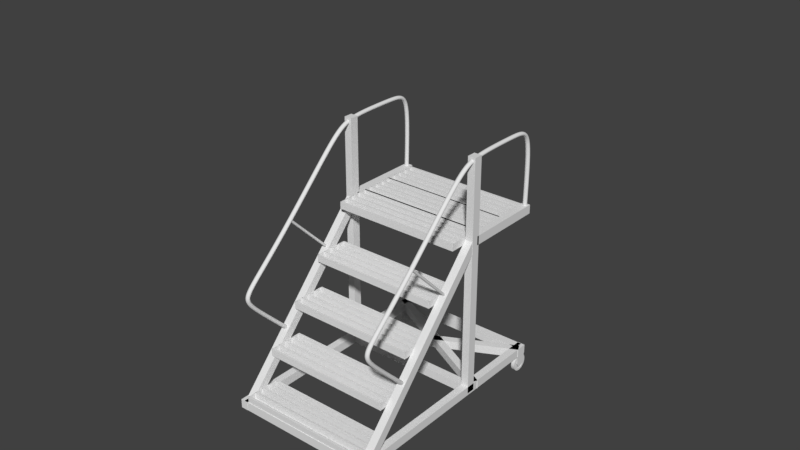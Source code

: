 # Source: Repair_Staircase.blend  (saved by Blender 2.79.0; exported with 4.5.12 LTS)
import bpy
from mathutils import Matrix  # noqa: F401  (used for matrix-valued properties, if any)

bpy.ops.wm.read_factory_settings(use_empty=True)
scene = bpy.context.scene
scene.name = 'Scene'

# ---- collections
col_collection_1 = bpy.data.collections.new('Collection 1'); scene.collection.children.link(col_collection_1)

# ---- materials (node trees are filled in below, after node groups)
mat_material = bpy.data.materials.new('Material')
mat_material.alpha_threshold = 0.0
mat_material.use_transparent_shadow = False
mat_material.roughness = 0.5
mat_material.line_color = (0.0, 0.0, 0.0, 1.0)
mat_material_001 = bpy.data.materials.new('Material.001')
mat_material_001.alpha_threshold = 0.0
mat_material_001.use_transparent_shadow = False
mat_material_001.roughness = 0.5
mat_material_001.line_color = (0.0, 0.0, 0.0, 1.0)
mat_material_002 = bpy.data.materials.new('Material.002')
mat_material_002.alpha_threshold = 0.0
mat_material_002.use_transparent_shadow = False
mat_material_002.roughness = 0.5
mat_material_002.line_color = (0.0, 0.0, 0.0, 1.0)
mat_material_003 = bpy.data.materials.new('Material.003')
mat_material_003.alpha_threshold = 0.0
mat_material_003.use_transparent_shadow = False
mat_material_003.roughness = 0.5
mat_material_003.line_color = (0.0, 0.0, 0.0, 1.0)
mat_material_004 = bpy.data.materials.new('Material.004')
mat_material_004.alpha_threshold = 0.0
mat_material_004.use_transparent_shadow = False
mat_material_004.roughness = 0.5
mat_material_004.line_color = (0.0, 0.0, 0.0, 1.0)
mat_material_005 = bpy.data.materials.new('Material.005')
mat_material_005.alpha_threshold = 0.0
mat_material_005.use_transparent_shadow = False
mat_material_005.roughness = 0.5
mat_material_005.line_color = (0.0, 0.0, 0.0, 1.0)
mat_material_006 = bpy.data.materials.new('Material.006')
mat_material_006.alpha_threshold = 0.0
mat_material_006.use_transparent_shadow = False
mat_material_006.roughness = 0.5
mat_material_006.line_color = (0.0, 0.0, 0.0, 1.0)
mat_material_007 = bpy.data.materials.new('Material.007')
mat_material_007.alpha_threshold = 0.0
mat_material_007.use_transparent_shadow = False
mat_material_007.roughness = 0.5
mat_material_007.line_color = (0.0, 0.0, 0.0, 1.0)
mat_material_011 = bpy.data.materials.new('Material.011')
mat_material_011.alpha_threshold = 0.0
mat_material_011.use_transparent_shadow = False
mat_material_011.roughness = 0.5
mat_material_011.line_color = (0.0, 0.0, 0.0, 1.0)
mat_material_009 = bpy.data.materials.new('Material.009')
mat_material_009.alpha_threshold = 0.0
mat_material_009.use_transparent_shadow = False
mat_material_009.roughness = 0.5
mat_material_009.line_color = (0.0, 0.0, 0.0, 1.0)
mat_material_010 = bpy.data.materials.new('Material.010')
mat_material_010.alpha_threshold = 0.0
mat_material_010.use_transparent_shadow = False
mat_material_010.roughness = 0.5
mat_material_010.line_color = (0.0, 0.0, 0.0, 1.0)
mat_material_012 = bpy.data.materials.new('Material.012')
mat_material_012.alpha_threshold = 0.0
mat_material_012.use_transparent_shadow = False
mat_material_012.roughness = 0.5
mat_material_012.line_color = (0.0, 0.0, 0.0, 1.0)
mat_material_013 = bpy.data.materials.new('Material.013')
mat_material_013.alpha_threshold = 0.0
mat_material_013.use_transparent_shadow = False
mat_material_013.roughness = 0.5
mat_material_013.line_color = (0.0, 0.0, 0.0, 1.0)
mat_material_014 = bpy.data.materials.new('Material.014')
mat_material_014.alpha_threshold = 0.0
mat_material_014.use_transparent_shadow = False
mat_material_014.roughness = 0.5
mat_material_014.line_color = (0.0, 0.0, 0.0, 1.0)
mat_material_015 = bpy.data.materials.new('Material.015')
mat_material_015.alpha_threshold = 0.0
mat_material_015.use_transparent_shadow = False
mat_material_015.roughness = 0.5
mat_material_015.line_color = (0.0, 0.0, 0.0, 1.0)
mat_material_022 = bpy.data.materials.new('Material.022')
mat_material_022.alpha_threshold = 0.0
mat_material_022.use_transparent_shadow = False
mat_material_022.roughness = 0.5
mat_material_022.line_color = (0.0, 0.0, 0.0, 1.0)
mat_material_021 = bpy.data.materials.new('Material.021')
mat_material_021.alpha_threshold = 0.0
mat_material_021.use_transparent_shadow = False
mat_material_021.roughness = 0.5
mat_material_021.line_color = (0.0, 0.0, 0.0, 1.0)
mat_material_020 = bpy.data.materials.new('Material.020')
mat_material_020.alpha_threshold = 0.0
mat_material_020.use_transparent_shadow = False
mat_material_020.roughness = 0.5
mat_material_020.line_color = (0.0, 0.0, 0.0, 1.0)
mat_material_019 = bpy.data.materials.new('Material.019')
mat_material_019.alpha_threshold = 0.0
mat_material_019.use_transparent_shadow = False
mat_material_019.roughness = 0.5
mat_material_019.line_color = (0.0, 0.0, 0.0, 1.0)
mat_material_018 = bpy.data.materials.new('Material.018')
mat_material_018.alpha_threshold = 0.0
mat_material_018.use_transparent_shadow = False
mat_material_018.roughness = 0.5
mat_material_018.line_color = (0.0, 0.0, 0.0, 1.0)
mat_material_017 = bpy.data.materials.new('Material.017')
mat_material_017.alpha_threshold = 0.0
mat_material_017.use_transparent_shadow = False
mat_material_017.roughness = 0.5
mat_material_017.line_color = (0.0, 0.0, 0.0, 1.0)
mat_material_016 = bpy.data.materials.new('Material.016')
mat_material_016.alpha_threshold = 0.0
mat_material_016.use_transparent_shadow = False
mat_material_016.roughness = 0.5
mat_material_016.line_color = (0.0, 0.0, 0.0, 1.0)
mat_material_029 = bpy.data.materials.new('Material.029')
mat_material_029.alpha_threshold = 0.0
mat_material_029.use_transparent_shadow = False
mat_material_029.roughness = 0.5
mat_material_029.line_color = (0.0, 0.0, 0.0, 1.0)
mat_material_028 = bpy.data.materials.new('Material.028')
mat_material_028.alpha_threshold = 0.0
mat_material_028.use_transparent_shadow = False
mat_material_028.roughness = 0.5
mat_material_028.line_color = (0.0, 0.0, 0.0, 1.0)
mat_material_027 = bpy.data.materials.new('Material.027')
mat_material_027.alpha_threshold = 0.0
mat_material_027.use_transparent_shadow = False
mat_material_027.roughness = 0.5
mat_material_027.line_color = (0.0, 0.0, 0.0, 1.0)
mat_material_026 = bpy.data.materials.new('Material.026')
mat_material_026.alpha_threshold = 0.0
mat_material_026.use_transparent_shadow = False
mat_material_026.roughness = 0.5
mat_material_026.line_color = (0.0, 0.0, 0.0, 1.0)
mat_material_025 = bpy.data.materials.new('Material.025')
mat_material_025.alpha_threshold = 0.0
mat_material_025.use_transparent_shadow = False
mat_material_025.roughness = 0.5
mat_material_025.line_color = (0.0, 0.0, 0.0, 1.0)
mat_material_024 = bpy.data.materials.new('Material.024')
mat_material_024.alpha_threshold = 0.0
mat_material_024.use_transparent_shadow = False
mat_material_024.roughness = 0.5
mat_material_024.line_color = (0.0, 0.0, 0.0, 1.0)
mat_material_023 = bpy.data.materials.new('Material.023')
mat_material_023.alpha_threshold = 0.0
mat_material_023.use_transparent_shadow = False
mat_material_023.roughness = 0.5
mat_material_023.line_color = (0.0, 0.0, 0.0, 1.0)
mat_material_036 = bpy.data.materials.new('Material.036')
mat_material_036.alpha_threshold = 0.0
mat_material_036.use_transparent_shadow = False
mat_material_036.roughness = 0.5
mat_material_036.line_color = (0.0, 0.0, 0.0, 1.0)
mat_material_035 = bpy.data.materials.new('Material.035')
mat_material_035.alpha_threshold = 0.0
mat_material_035.use_transparent_shadow = False
mat_material_035.roughness = 0.5
mat_material_035.line_color = (0.0, 0.0, 0.0, 1.0)
mat_material_034 = bpy.data.materials.new('Material.034')
mat_material_034.alpha_threshold = 0.0
mat_material_034.use_transparent_shadow = False
mat_material_034.roughness = 0.5
mat_material_034.line_color = (0.0, 0.0, 0.0, 1.0)
mat_material_033 = bpy.data.materials.new('Material.033')
mat_material_033.alpha_threshold = 0.0
mat_material_033.use_transparent_shadow = False
mat_material_033.roughness = 0.5
mat_material_033.line_color = (0.0, 0.0, 0.0, 1.0)
mat_material_032 = bpy.data.materials.new('Material.032')
mat_material_032.alpha_threshold = 0.0
mat_material_032.use_transparent_shadow = False
mat_material_032.roughness = 0.5
mat_material_032.line_color = (0.0, 0.0, 0.0, 1.0)
mat_material_031 = bpy.data.materials.new('Material.031')
mat_material_031.alpha_threshold = 0.0
mat_material_031.use_transparent_shadow = False
mat_material_031.roughness = 0.5
mat_material_031.line_color = (0.0, 0.0, 0.0, 1.0)
mat_material_030 = bpy.data.materials.new('Material.030')
mat_material_030.alpha_threshold = 0.0
mat_material_030.use_transparent_shadow = False
mat_material_030.roughness = 0.5
mat_material_030.line_color = (0.0, 0.0, 0.0, 1.0)
mat_material_038 = bpy.data.materials.new('Material.038')
mat_material_038.alpha_threshold = 0.0
mat_material_038.use_transparent_shadow = False
mat_material_038.roughness = 0.5
mat_material_038.line_color = (0.0, 0.0, 0.0, 1.0)
mat_material_039 = bpy.data.materials.new('Material.039')
mat_material_039.alpha_threshold = 0.0
mat_material_039.use_transparent_shadow = False
mat_material_039.roughness = 0.5
mat_material_039.line_color = (0.0, 0.0, 0.0, 1.0)
mat_material_040 = bpy.data.materials.new('Material.040')
mat_material_040.alpha_threshold = 0.0
mat_material_040.use_transparent_shadow = False
mat_material_040.roughness = 0.5
mat_material_040.line_color = (0.0, 0.0, 0.0, 1.0)
mat_material_042 = bpy.data.materials.new('Material.042')
mat_material_042.alpha_threshold = 0.0
mat_material_042.use_transparent_shadow = False
mat_material_042.roughness = 0.5
mat_material_042.line_color = (0.0, 0.0, 0.0, 1.0)
mat_material_041 = bpy.data.materials.new('Material.041')
mat_material_041.alpha_threshold = 0.0
mat_material_041.use_transparent_shadow = False
mat_material_041.roughness = 0.5
mat_material_041.line_color = (0.0, 0.0, 0.0, 1.0)

# ---- material node trees

# ---- world
world_world = bpy.data.worlds.new('World'); scene.world = world_world
world_world.color = (0.05088, 0.05088, 0.05088)
world_world.use_sun_shadow = False
world_world.sun_shadow_jitter_overblur = 0.0
world_world.cycles.sampling_method = 'MANUAL'

# ---- meshes
me_cylinder = bpy.data.meshes.new('Cylinder')
me_cylinder.from_pydata([(-1.648e-08, 0.1798, -0.04487), (-2.335e-08, 0.1618, 0.04487), (0.03507, 0.1763, -0.04487), (0.03156, 0.1587, 0.04487), (0.06879, 0.1661, -0.04487), (0.06191, 0.1495, 0.04487), (0.09986, 0.1495, -0.04487), (0.08987, 0.1345, 0.04487), (0.1271, 0.1271, -0.04487), (0.1144, 0.1144, 0.04487), (0.1495, 0.09986, -0.04487), (0.1345, 0.08987, 0.04487), (0.1661, 0.06879, -0.04487), (0.1495, 0.06191, 0.04487), (0.1763, 0.03507, -0.04487), (0.1587, 0.03156, 0.04487), (0.1798, 1.02e-08, -0.04487), (0.1618, 7.445e-09, 0.04487), (0.1763, -0.03507, -0.04487), (0.1587, -0.03156, 0.04487), (0.1661, -0.06879, -0.04487), (0.1495, -0.06191, 0.04487), (0.1495, -0.09986, -0.04487), (0.1345, -0.08987, 0.04487), (0.1271, -0.1271, -0.04487), (0.1144, -0.1144, 0.04487), (0.09986, -0.1495, -0.04487), (0.08987, -0.1345, 0.04487), (0.06879, -0.1661, -0.04487), (0.06191, -0.1495, 0.04487), (0.03507, -0.1763, -0.04487), (0.03156, -0.1587, 0.04487), (-5.939e-08, -0.1798, -0.04487), (-5.387e-08, -0.1618, 0.04487), (-0.03507, -0.1763, -0.04487), (-0.03156, -0.1587, 0.04487), (-0.06879, -0.1661, -0.04487), (-0.06191, -0.1495, 0.04487), (-0.09986, -0.1495, -0.04487), (-0.08987, -0.1345, 0.04487), (-0.1271, -0.1271, -0.04487), (-0.1144, -0.1144, 0.04487), (-0.1495, -0.09986, -0.04487), (-0.1345, -0.08987, 0.04487), (-0.1661, -0.06879, -0.04487), (-0.1495, -0.06191, 0.04487), (-0.1763, -0.03507, -0.04487), (-0.1587, -0.03156, 0.04487), (-0.1798, 1.758e-07, -0.04487), (-0.1618, 1.594e-07, 0.04487), (-0.1763, 0.03507, -0.04487), (-0.1587, 0.03156, 0.04487), (-0.1661, 0.06879, -0.04487), (-0.1495, 0.06191, 0.04487), (-0.1495, 0.09987, -0.04487), (-0.1345, 0.08987, 0.04487), (-0.1271, 0.1271, -0.04487), (-0.1144, 0.1144, 0.04487), (-0.09986, 0.1495, -0.04487), (-0.08987, 0.1345, 0.04487), (-0.06879, 0.1661, -0.04487), (-0.06191, 0.1495, 0.04487), (-0.03507, 0.1763, -0.04487), (-0.03156, 0.1587, 0.04487), (0.0, 0.2229, -0.04487), (0.04349, 0.2186, -0.04487), (0.08531, 0.206, -0.04487), (0.1238, 0.1854, -0.04487), (0.1576, 0.1576, -0.04487), (0.1854, 0.1238, -0.04487), (0.206, 0.08531, -0.04487), (0.2186, 0.04349, -0.04487), (0.2229, 1.683e-08, -0.04487), (0.2186, -0.04349, -0.04487), (0.206, -0.08531, -0.04487), (0.1854, -0.1238, -0.04487), (0.1576, -0.1576, -0.04487), (0.1238, -0.1854, -0.04487), (0.08531, -0.206, -0.04487), (0.04349, -0.2186, -0.04487), (-7.264e-08, -0.2229, -0.04487), (-0.04349, -0.2186, -0.04487), (-0.08531, -0.206, -0.04487), (-0.1238, -0.1854, -0.04487), (-0.1576, -0.1576, -0.04487), (-0.1854, -0.1238, -0.04487), (-0.206, -0.08531, -0.04487), (-0.2186, -0.04349, -0.04487), (-0.2229, 2.153e-07, -0.04487), (-0.2186, 0.04349, -0.04487), (-0.206, 0.08531, -0.04487), (-0.1854, 0.1238, -0.04487), (-0.1576, 0.1576, -0.04487), (-0.1238, 0.1854, -0.04487), (-0.08531, 0.206, -0.04487), (-0.04349, 0.2186, -0.04487), (-1.663e-08, 0.1798, -0.03487), (0.03507, 0.1763, -0.03487), (0.06879, 0.1661, -0.03487), (0.09986, 0.1495, -0.03487), (0.1271, 0.1271, -0.03487), (0.1495, 0.09986, -0.03487), (0.1661, 0.06879, -0.03487), (0.1763, 0.03507, -0.03487), (0.1798, 1.02e-08, -0.03487), (0.1763, -0.03507, -0.03487), (0.1661, -0.06879, -0.03487), (0.1495, -0.09986, -0.03487), (0.1271, -0.1271, -0.03487), (0.09986, -0.1495, -0.03487), (0.06879, -0.1661, -0.03487), (0.03507, -0.1763, -0.03487), (-5.953e-08, -0.1798, -0.03487), (-0.03507, -0.1763, -0.03487), (-0.06879, -0.1661, -0.03487), (-0.09986, -0.1495, -0.03487), (-0.1271, -0.1271, -0.03487), (-0.1495, -0.09986, -0.03487), (-0.1661, -0.06879, -0.03487), (-0.1763, -0.03507, -0.03487), (-0.1798, 1.758e-07, -0.03487), (-0.1763, 0.03507, -0.03487), (-0.1661, 0.06879, -0.03487), (-0.1495, 0.09987, -0.03487), (-0.1271, 0.1271, -0.03487), (-0.09986, 0.1495, -0.03487), (-0.06879, 0.1661, -0.03487), (-0.03507, 0.1763, -0.03487), (0.04349, 0.2186, 0.04487), (0.0, 0.2229, 0.04487), (0.08531, 0.206, 0.04487), (0.1238, 0.1854, 0.04487), (0.1576, 0.1576, 0.04487), (0.1854, 0.1238, 0.04487), (0.206, 0.08531, 0.04487), (0.2186, 0.04349, 0.04487), (0.2229, 1.683e-08, 0.04487), (0.2186, -0.04349, 0.04487), (0.206, -0.08531, 0.04487), (0.1854, -0.1238, 0.04487), (0.1576, -0.1576, 0.04487), (0.1238, -0.1854, 0.04487), (0.08531, -0.206, 0.04487), (0.04349, -0.2186, 0.04487), (-7.264e-08, -0.2229, 0.04487), (-0.04349, -0.2186, 0.04487), (-0.08531, -0.206, 0.04487), (-0.1238, -0.1854, 0.04487), (-0.1576, -0.1576, 0.04487), (-0.1854, -0.1238, 0.04487), (-0.206, -0.08531, 0.04487), (-0.2186, -0.04349, 0.04487), (-0.2229, 2.153e-07, 0.04487), (-0.2186, 0.04349, 0.04487), (-0.206, 0.08531, 0.04487), (-0.1854, 0.1238, 0.04487), (-0.1576, 0.1576, 0.04487), (-0.1238, 0.1854, 0.04487), (-0.08531, 0.206, 0.04487), (-0.04349, 0.2186, 0.04487), (0.03156, 0.1587, 0.03487), (-2.349e-08, 0.1618, 0.03487), (0.06191, 0.1495, 0.03487), (0.08987, 0.1345, 0.03487), (0.1144, 0.1144, 0.03487), (0.1345, 0.08987, 0.03487), (0.1495, 0.06191, 0.03487), (0.1587, 0.03156, 0.03487), (0.1618, 7.445e-09, 0.03487), (0.1587, -0.03156, 0.03487), (0.1495, -0.06191, 0.03487), (0.1345, -0.08987, 0.03487), (0.1144, -0.1144, 0.03487), (0.08987, -0.1345, 0.03487), (0.06191, -0.1495, 0.03487), (0.03156, -0.1587, 0.03487), (-5.401e-08, -0.1618, 0.03487), (-0.03156, -0.1587, 0.03487), (-0.06191, -0.1495, 0.03487), (-0.08987, -0.1345, 0.03487), (-0.1144, -0.1144, 0.03487), (-0.1345, -0.08987, 0.03487), (-0.1495, -0.06191, 0.03487), (-0.1587, -0.03156, 0.03487), (-0.1618, 1.594e-07, 0.03487), (-0.1587, 0.03156, 0.03487), (-0.1495, 0.06191, 0.03487), (-0.1345, 0.08987, 0.03487), (-0.1144, 0.1144, 0.03487), (-0.08987, 0.1345, 0.03487), (-0.06191, 0.1495, 0.03487), (-0.03156, 0.1587, 0.03487)], [], [(64, 129, 128, 65), (65, 128, 130, 66), (66, 130, 131, 67), (67, 131, 132, 68), (68, 132, 133, 69), (69, 133, 134, 70), (70, 134, 135, 71), (71, 135, 136, 72), (72, 136, 137, 73), (73, 137, 138, 74), (74, 138, 139, 75), (75, 139, 140, 76), (76, 140, 141, 77), (77, 141, 142, 78), (78, 142, 143, 79), (79, 143, 144, 80), (80, 144, 145, 81), (81, 145, 146, 82), (82, 146, 147, 83), (83, 147, 148, 84), (84, 148, 149, 85), (85, 149, 150, 86), (86, 150, 151, 87), (87, 151, 152, 88), (88, 152, 153, 89), (89, 153, 154, 90), (90, 154, 155, 91), (91, 155, 156, 92), (92, 156, 157, 93), (93, 157, 158, 94), (23, 21, 170, 171), (94, 158, 159, 95), (95, 159, 129, 64), (8, 10, 101, 100), (2, 0, 64, 65), (4, 2, 65, 66), (6, 4, 66, 67), (8, 6, 67, 68), (10, 8, 68, 69), (12, 10, 69, 70), (14, 12, 70, 71), (16, 14, 71, 72), (18, 16, 72, 73), (20, 18, 73, 74), (22, 20, 74, 75), (24, 22, 75, 76), (26, 24, 76, 77), (28, 26, 77, 78), (30, 28, 78, 79), (32, 30, 79, 80), (34, 32, 80, 81), (36, 34, 81, 82), (38, 36, 82, 83), (40, 38, 83, 84), (42, 40, 84, 85), (44, 42, 85, 86), (46, 44, 86, 87), (48, 46, 87, 88), (50, 48, 88, 89), (52, 50, 89, 90), (54, 52, 90, 91), (56, 54, 91, 92), (58, 56, 92, 93), (60, 58, 93, 94), (62, 60, 94, 95), (0, 62, 95, 64), (96, 97, 98, 99, 100, 101, 102, 103, 104, 105, 106, 107, 108, 109, 110, 111, 112, 113, 114, 115, 116, 117, 118, 119, 120, 121, 122, 123, 124, 125, 126, 127), (62, 0, 96, 127), (36, 38, 115, 114), (10, 12, 102, 101), (38, 40, 116, 115), (12, 14, 103, 102), (40, 42, 117, 116), (14, 16, 104, 103), (42, 44, 118, 117), (16, 18, 105, 104), (44, 46, 119, 118), (18, 20, 106, 105), (46, 48, 120, 119), (20, 22, 107, 106), (48, 50, 121, 120), (22, 24, 108, 107), (50, 52, 122, 121), (24, 26, 109, 108), (52, 54, 123, 122), (26, 28, 110, 109), (0, 2, 97, 96), (54, 56, 124, 123), (28, 30, 111, 110), (2, 4, 98, 97), (56, 58, 125, 124), (30, 32, 112, 111), (4, 6, 99, 98), (58, 60, 126, 125), (32, 34, 113, 112), (6, 8, 100, 99), (60, 62, 127, 126), (34, 36, 114, 113), (1, 3, 128, 129), (3, 5, 130, 128), (5, 7, 131, 130), (7, 9, 132, 131), (9, 11, 133, 132), (11, 13, 134, 133), (13, 15, 135, 134), (15, 17, 136, 135), (17, 19, 137, 136), (19, 21, 138, 137), (21, 23, 139, 138), (23, 25, 140, 139), (25, 27, 141, 140), (27, 29, 142, 141), (29, 31, 143, 142), (31, 33, 144, 143), (33, 35, 145, 144), (35, 37, 146, 145), (37, 39, 147, 146), (39, 41, 148, 147), (41, 43, 149, 148), (43, 45, 150, 149), (45, 47, 151, 150), (47, 49, 152, 151), (49, 51, 153, 152), (51, 53, 154, 153), (53, 55, 155, 154), (55, 57, 156, 155), (57, 59, 157, 156), (59, 61, 158, 157), (61, 63, 159, 158), (63, 1, 129, 159), (160, 161, 191, 190, 189, 188, 187, 186, 185, 184, 183, 182, 181, 180, 179, 178, 177, 176, 175, 174, 173, 172, 171, 170, 169, 168, 167, 166, 165, 164, 163, 162), (51, 49, 184, 185), (25, 23, 171, 172), (53, 51, 185, 186), (27, 25, 172, 173), (55, 53, 186, 187), (29, 27, 173, 174), (3, 1, 161, 160), (57, 55, 187, 188), (31, 29, 174, 175), (5, 3, 160, 162), (59, 57, 188, 189), (33, 31, 175, 176), (7, 5, 162, 163), (61, 59, 189, 190), (35, 33, 176, 177), (9, 7, 163, 164), (63, 61, 190, 191), (37, 35, 177, 178), (11, 9, 164, 165), (1, 63, 191, 161), (39, 37, 178, 179), (13, 11, 165, 166), (41, 39, 179, 180), (15, 13, 166, 167), (43, 41, 180, 181), (17, 15, 167, 168), (45, 43, 181, 182), (19, 17, 168, 169), (47, 45, 182, 183), (21, 19, 169, 170), (49, 47, 183, 184)])
me_cylinder.use_remesh_preserve_volume = False
me_cylinder.use_remesh_preserve_attributes = False
me_cylinder.use_mirror_vertex_groups = False
me_cylinder.update()
me_cube_008 = bpy.data.meshes.new('Cube.008')
me_cube_008.from_pydata([(-0.07701, -0.1355, 0.1067), (-0.07701, -0.1355, 0.1355), (-0.07701, 0.1355, 0.1067), (-0.07701, 0.1355, 0.1355), (0.07701, -0.1355, 0.1067), (0.07701, -0.1355, 0.1355), (0.07701, 0.1355, 0.1067), (0.07701, 0.1355, 0.1355)], [], [(0, 1, 3, 2), (2, 3, 7, 6), (6, 7, 5, 4), (4, 5, 1, 0), (2, 6, 4, 0), (7, 3, 1, 5)])
me_cube_008.use_remesh_preserve_volume = False
me_cube_008.use_remesh_preserve_attributes = False
me_cube_008.use_mirror_vertex_groups = False
me_cube_008.update()
me_cube = bpy.data.meshes.new('Cube')
me_cube.from_pydata([(0.1104, 1.746, -0.1104), (0.1104, -1.746, -0.1104), (-0.1104, -1.746, -0.1104), (-0.1104, 1.746, -0.1104), (0.1104, 1.746, 0.1104), (0.1104, -1.746, 0.1104), (-0.1104, -1.746, 0.1104), (-0.1104, 1.746, 0.1104)], [], [(0, 1, 2, 3), (4, 7, 6, 5), (0, 4, 5, 1), (1, 5, 6, 2), (2, 6, 7, 3), (4, 0, 3, 7)])
me_cube.materials.append(mat_material)
me_cube.use_remesh_preserve_volume = False
me_cube.use_remesh_preserve_attributes = False
me_cube.use_mirror_vertex_groups = False
me_cube.update()
me_cube_001 = bpy.data.meshes.new('Cube.001')
me_cube_001.from_pydata([(0.09637, 3.0, -0.1104), (0.09637, -3.0, -0.1104), (-0.09637, -3.0, -0.1104), (-0.09637, 3.0, -0.1104), (0.09637, 3.0, 0.1104), (0.09637, -3.0, 0.1104), (-0.09637, -3.0, 0.1104), (-0.09637, 3.0, 0.1104)], [], [(0, 1, 2, 3), (4, 7, 6, 5), (0, 4, 5, 1), (1, 5, 6, 2), (2, 6, 7, 3), (4, 0, 3, 7)])
me_cube_001.materials.append(mat_material_001)
me_cube_001.use_remesh_preserve_volume = False
me_cube_001.use_remesh_preserve_attributes = False
me_cube_001.use_mirror_vertex_groups = False
me_cube_001.update()
me_cube_002 = bpy.data.meshes.new('Cube.002')
me_cube_002.from_pydata([(0.09637, 3.0, -0.1104), (0.09637, -3.0, -0.1104), (-0.09637, -3.0, -0.1104), (-0.09637, 3.0, -0.1104), (0.09637, 3.0, 0.1104), (0.09637, -3.0, 0.1104), (-0.09637, -3.0, 0.1104), (-0.09637, 3.0, 0.1104)], [], [(0, 1, 2, 3), (4, 7, 6, 5), (0, 4, 5, 1), (1, 5, 6, 2), (2, 6, 7, 3), (4, 0, 3, 7)])
me_cube_002.materials.append(mat_material_002)
me_cube_002.use_remesh_preserve_volume = False
me_cube_002.use_remesh_preserve_attributes = False
me_cube_002.use_mirror_vertex_groups = False
me_cube_002.update()
me_cube_003 = bpy.data.meshes.new('Cube.003')
me_cube_003.from_pydata([(0.1104, 1.746, -0.1104), (0.1104, -1.746, -0.1104), (-0.1104, -1.746, -0.1104), (-0.1104, 1.746, -0.1104), (0.1104, 1.746, 0.1104), (0.1104, -1.746, 0.1104), (-0.1104, -1.746, 0.1104), (-0.1104, 1.746, 0.1104)], [], [(0, 1, 2, 3), (4, 7, 6, 5), (0, 4, 5, 1), (1, 5, 6, 2), (2, 6, 7, 3), (4, 0, 3, 7)])
me_cube_003.materials.append(mat_material_003)
me_cube_003.use_remesh_preserve_volume = False
me_cube_003.use_remesh_preserve_attributes = False
me_cube_003.use_mirror_vertex_groups = False
me_cube_003.update()
me_cube_004 = bpy.data.meshes.new('Cube.004')
me_cube_004.from_pydata([(0.09637, 3.956, -0.1104), (0.09637, -2.0, -0.1104), (-0.09637, -2.0, -0.1104), (-0.09637, 3.956, -0.1104), (0.09637, 3.956, 0.1104), (0.09637, -2.0, 0.1104), (-0.09637, -2.0, 0.1104), (-0.09637, 3.956, 0.1104)], [], [(0, 1, 2, 3), (4, 7, 6, 5), (0, 4, 5, 1), (1, 5, 6, 2), (2, 6, 7, 3), (4, 0, 3, 7)])
me_cube_004.materials.append(mat_material_004)
me_cube_004.use_remesh_preserve_volume = False
me_cube_004.use_remesh_preserve_attributes = False
me_cube_004.use_mirror_vertex_groups = False
me_cube_004.update()
me_cube_005 = bpy.data.meshes.new('Cube.005')
me_cube_005.from_pydata([(0.09598, 2.032, -0.1104), (0.09598, -2.032, -0.1104), (-0.09598, -2.032, -0.1104), (-0.09598, 2.032, -0.1104), (0.09598, 2.032, 0.1104), (0.09598, -2.032, 0.1104), (-0.09598, -2.032, 0.1104), (-0.09598, 2.032, 0.1104)], [], [(0, 1, 2, 3), (4, 7, 6, 5), (0, 4, 5, 1), (1, 5, 6, 2), (2, 6, 7, 3), (4, 0, 3, 7)])
me_cube_005.materials.append(mat_material_005)
me_cube_005.use_remesh_preserve_volume = False
me_cube_005.use_remesh_preserve_attributes = False
me_cube_005.use_mirror_vertex_groups = False
me_cube_005.update()
me_cube_006 = bpy.data.meshes.new('Cube.006')
me_cube_006.from_pydata([(0.09598, 2.032, -0.1104), (0.09598, -2.032, -0.1104), (-0.09598, -2.032, -0.1104), (-0.09598, 2.032, -0.1104), (0.09598, 2.032, 0.1104), (0.09598, -2.032, 0.1104), (-0.09598, -2.032, 0.1104), (-0.09598, 2.032, 0.1104)], [], [(0, 1, 2, 3), (4, 7, 6, 5), (0, 4, 5, 1), (1, 5, 6, 2), (2, 6, 7, 3), (4, 0, 3, 7)])
me_cube_006.materials.append(mat_material_006)
me_cube_006.use_remesh_preserve_volume = False
me_cube_006.use_remesh_preserve_attributes = False
me_cube_006.use_mirror_vertex_groups = False
me_cube_006.update()
me_cube_007 = bpy.data.meshes.new('Cube.007')
me_cube_007.from_pydata([(0.1104, 1.746, -0.1104), (0.1104, -1.746, -0.1104), (-0.1104, -1.746, -0.1104), (-0.1104, 1.746, -0.1104), (0.1104, 1.746, 0.1104), (0.1104, -1.746, 0.1104), (-0.1104, -1.746, 0.1104), (-0.1104, 1.746, 0.1104)], [], [(0, 1, 2, 3), (4, 7, 6, 5), (0, 4, 5, 1), (1, 5, 6, 2), (2, 6, 7, 3), (4, 0, 3, 7)])
me_cube_007.materials.append(mat_material_007)
me_cube_007.use_remesh_preserve_volume = False
me_cube_007.use_remesh_preserve_attributes = False
me_cube_007.use_mirror_vertex_groups = False
me_cube_007.update()
me_cube_011 = bpy.data.meshes.new('Cube.011')
me_cube_011.from_pydata([(0.004801, -0.4427, -0.08847), (0.004801, 0.4427, -0.08847), (-0.004801, 0.4427, -0.08847), (-0.004801, -0.4427, -0.08847), (0.004801, -0.4427, 0.08847), (0.004801, 0.4427, 0.08847), (-0.004801, 0.4427, 0.08847), (-0.004801, -0.4427, 0.08847), (0.002482, 0.3989, -0.08847), (3.257, 0.3989, -0.08847), (3.257, 0.4453, -0.08847), (0.002482, 0.4453, -0.08847), (0.002483, 0.3989, 0.08847), (3.257, 0.3989, 0.08847), (3.257, 0.4453, 0.08847), (0.002482, 0.4453, 0.08847), (0.002482, 0.1878, -0.08847), (3.257, 0.1878, -0.08847), (3.257, 0.2343, -0.08847), (0.002482, 0.2343, -0.08847), (0.002483, 0.1878, 0.08847), (3.257, 0.1878, 0.08847), (3.257, 0.2343, 0.08847), (0.002482, 0.2343, 0.08847), (0.002482, -0.2343, -0.08847), (3.257, -0.2343, -0.08847), (3.257, -0.1878, -0.08847), (0.002482, -0.1878, -0.08847), (0.002483, -0.2343, 0.08847), (3.257, -0.2343, 0.08847), (3.257, -0.1878, 0.08847), (0.002482, -0.1878, 0.08847), (0.002482, -0.4453, -0.08847), (3.257, -0.4453, -0.08847), (3.257, -0.3989, -0.08847), (0.002482, -0.3989, -0.08847), (0.002483, -0.4453, 0.08847), (3.257, -0.4453, 0.08847), (3.257, -0.3989, 0.08847), (0.002482, -0.3989, 0.08847), (0.002482, -0.02322, -0.08847), (3.257, -0.02322, -0.08847), (3.257, 0.02321, -0.08847), (0.002482, 0.02322, -0.08847), (0.002483, -0.02322, 0.08847), (3.257, -0.02322, 0.08847), (3.257, 0.02321, 0.08847), (0.002482, 0.02322, 0.08847), (3.259, -0.4427, -0.08847), (3.259, 0.4427, -0.08847), (3.249, 0.4427, -0.08847), (3.249, -0.4427, -0.08847), (3.259, -0.4427, 0.08847), (3.259, 0.4427, 0.08847), (3.249, 0.4427, 0.08847), (3.249, -0.4427, 0.08847)], [], [(0, 3, 2, 1), (4, 5, 6, 7), (0, 1, 5, 4), (1, 2, 6, 5), (2, 3, 7, 6), (4, 7, 3, 0), (8, 11, 10, 9), (12, 13, 14, 15), (8, 9, 13, 12), (9, 10, 14, 13), (10, 11, 15, 14), (12, 15, 11, 8), (16, 19, 18, 17), (20, 21, 22, 23), (16, 17, 21, 20), (17, 18, 22, 21), (18, 19, 23, 22), (20, 23, 19, 16), (24, 27, 26, 25), (28, 29, 30, 31), (24, 25, 29, 28), (25, 26, 30, 29), (26, 27, 31, 30), (28, 31, 27, 24), (32, 35, 34, 33), (36, 37, 38, 39), (32, 33, 37, 36), (33, 34, 38, 37), (34, 35, 39, 38), (36, 39, 35, 32), (40, 43, 42, 41), (44, 45, 46, 47), (40, 41, 45, 44), (41, 42, 46, 45), (42, 43, 47, 46), (44, 47, 43, 40), (48, 51, 50, 49), (52, 53, 54, 55), (48, 49, 53, 52), (49, 50, 54, 53), (50, 51, 55, 54), (52, 55, 51, 48)])
me_cube_011.polygons.foreach_set('material_index', [0, 0, 0, 0, 0, 0, 1, 1, 1, 1, 1, 1, 2, 2, 2, 2, 2, 2, 3, 3, 3, 3, 3, 3, 4, 4, 4, 4, 4, 4, 5, 5, 5, 5, 5, 5, 6, 6, 6, 6, 6, 6])
me_cube_011.materials.append(mat_material_011)
me_cube_011.materials.append(mat_material_009)
me_cube_011.materials.append(mat_material_010)
me_cube_011.materials.append(mat_material_012)
me_cube_011.materials.append(mat_material_013)
me_cube_011.materials.append(mat_material_014)
me_cube_011.materials.append(mat_material_015)
me_cube_011.use_remesh_preserve_volume = False
me_cube_011.use_remesh_preserve_attributes = False
me_cube_011.use_mirror_vertex_groups = False
me_cube_011.update()
me_cube_016 = bpy.data.meshes.new('Cube.016')
me_cube_016.from_pydata([(0.004801, -0.4427, -0.08847), (0.004801, 0.4427, -0.08847), (-0.004801, 0.4427, -0.08847), (-0.004801, -0.4427, -0.08847), (0.004801, -0.4427, 0.08847), (0.004801, 0.4427, 0.08847), (-0.004801, 0.4427, 0.08847), (-0.004801, -0.4427, 0.08847), (0.002482, 0.3989, -0.08847), (3.257, 0.3989, -0.08847), (3.257, 0.4453, -0.08847), (0.002482, 0.4453, -0.08847), (0.002483, 0.3989, 0.08847), (3.257, 0.3989, 0.08847), (3.257, 0.4453, 0.08847), (0.002482, 0.4453, 0.08847), (0.002482, 0.1878, -0.08847), (3.257, 0.1878, -0.08847), (3.257, 0.2343, -0.08847), (0.002482, 0.2343, -0.08847), (0.002483, 0.1878, 0.08847), (3.257, 0.1878, 0.08847), (3.257, 0.2343, 0.08847), (0.002482, 0.2343, 0.08847), (0.002482, -0.2343, -0.08847), (3.257, -0.2343, -0.08847), (3.257, -0.1878, -0.08847), (0.002482, -0.1878, -0.08847), (0.002483, -0.2343, 0.08847), (3.257, -0.2343, 0.08847), (3.257, -0.1878, 0.08847), (0.002482, -0.1878, 0.08847), (0.002482, -0.4453, -0.08847), (3.257, -0.4453, -0.08847), (3.257, -0.3989, -0.08847), (0.002482, -0.3989, -0.08847), (0.002483, -0.4453, 0.08847), (3.257, -0.4453, 0.08847), (3.257, -0.3989, 0.08847), (0.002482, -0.3989, 0.08847), (0.002482, -0.02322, -0.08847), (3.257, -0.02322, -0.08847), (3.257, 0.02321, -0.08847), (0.002482, 0.02322, -0.08847), (0.002483, -0.02322, 0.08847), (3.257, -0.02322, 0.08847), (3.257, 0.02321, 0.08847), (0.002482, 0.02322, 0.08847), (3.259, -0.4427, -0.08847), (3.259, 0.4427, -0.08847), (3.249, 0.4427, -0.08847), (3.249, -0.4427, -0.08847), (3.259, -0.4427, 0.08847), (3.259, 0.4427, 0.08847), (3.249, 0.4427, 0.08847), (3.249, -0.4427, 0.08847)], [], [(0, 3, 2, 1), (4, 5, 6, 7), (0, 1, 5, 4), (1, 2, 6, 5), (2, 3, 7, 6), (4, 7, 3, 0), (8, 11, 10, 9), (12, 13, 14, 15), (8, 9, 13, 12), (9, 10, 14, 13), (10, 11, 15, 14), (12, 15, 11, 8), (16, 19, 18, 17), (20, 21, 22, 23), (16, 17, 21, 20), (17, 18, 22, 21), (18, 19, 23, 22), (20, 23, 19, 16), (24, 27, 26, 25), (28, 29, 30, 31), (24, 25, 29, 28), (25, 26, 30, 29), (26, 27, 31, 30), (28, 31, 27, 24), (32, 35, 34, 33), (36, 37, 38, 39), (32, 33, 37, 36), (33, 34, 38, 37), (34, 35, 39, 38), (36, 39, 35, 32), (40, 43, 42, 41), (44, 45, 46, 47), (40, 41, 45, 44), (41, 42, 46, 45), (42, 43, 47, 46), (44, 47, 43, 40), (48, 51, 50, 49), (52, 53, 54, 55), (48, 49, 53, 52), (49, 50, 54, 53), (50, 51, 55, 54), (52, 55, 51, 48)])
me_cube_016.polygons.foreach_set('material_index', [0, 0, 0, 0, 0, 0, 1, 1, 1, 1, 1, 1, 2, 2, 2, 2, 2, 2, 3, 3, 3, 3, 3, 3, 4, 4, 4, 4, 4, 4, 5, 5, 5, 5, 5, 5, 6, 6, 6, 6, 6, 6])
me_cube_016.materials.append(mat_material_022)
me_cube_016.materials.append(mat_material_021)
me_cube_016.materials.append(mat_material_020)
me_cube_016.materials.append(mat_material_019)
me_cube_016.materials.append(mat_material_018)
me_cube_016.materials.append(mat_material_017)
me_cube_016.materials.append(mat_material_016)
me_cube_016.use_remesh_preserve_volume = False
me_cube_016.use_remesh_preserve_attributes = False
me_cube_016.use_mirror_vertex_groups = False
me_cube_016.update()
me_cube_017 = bpy.data.meshes.new('Cube.017')
me_cube_017.from_pydata([(0.004801, -0.4427, -0.08847), (0.004801, 0.4427, -0.08847), (-0.004801, 0.4427, -0.08847), (-0.004801, -0.4427, -0.08847), (0.004801, -0.4427, 0.08847), (0.004801, 0.4427, 0.08847), (-0.004801, 0.4427, 0.08847), (-0.004801, -0.4427, 0.08847), (0.002482, 0.3989, -0.08847), (3.257, 0.3989, -0.08847), (3.257, 0.4453, -0.08847), (0.002482, 0.4453, -0.08847), (0.002483, 0.3989, 0.08847), (3.257, 0.3989, 0.08847), (3.257, 0.4453, 0.08847), (0.002482, 0.4453, 0.08847), (0.002482, 0.1878, -0.08847), (3.257, 0.1878, -0.08847), (3.257, 0.2343, -0.08847), (0.002482, 0.2343, -0.08847), (0.002483, 0.1878, 0.08847), (3.257, 0.1878, 0.08847), (3.257, 0.2343, 0.08847), (0.002482, 0.2343, 0.08847), (0.002482, -0.2343, -0.08847), (3.257, -0.2343, -0.08847), (3.257, -0.1878, -0.08847), (0.002482, -0.1878, -0.08847), (0.002483, -0.2343, 0.08847), (3.257, -0.2343, 0.08847), (3.257, -0.1878, 0.08847), (0.002482, -0.1878, 0.08847), (0.002482, -0.4453, -0.08847), (3.257, -0.4453, -0.08847), (3.257, -0.3989, -0.08847), (0.002482, -0.3989, -0.08847), (0.002483, -0.4453, 0.08847), (3.257, -0.4453, 0.08847), (3.257, -0.3989, 0.08847), (0.002482, -0.3989, 0.08847), (0.002482, -0.02322, -0.08847), (3.257, -0.02322, -0.08847), (3.257, 0.02321, -0.08847), (0.002482, 0.02322, -0.08847), (0.002483, -0.02322, 0.08847), (3.257, -0.02322, 0.08847), (3.257, 0.02321, 0.08847), (0.002482, 0.02322, 0.08847), (3.259, -0.4427, -0.08847), (3.259, 0.4427, -0.08847), (3.249, 0.4427, -0.08847), (3.249, -0.4427, -0.08847), (3.259, -0.4427, 0.08847), (3.259, 0.4427, 0.08847), (3.249, 0.4427, 0.08847), (3.249, -0.4427, 0.08847)], [], [(0, 3, 2, 1), (4, 5, 6, 7), (0, 1, 5, 4), (1, 2, 6, 5), (2, 3, 7, 6), (4, 7, 3, 0), (8, 11, 10, 9), (12, 13, 14, 15), (8, 9, 13, 12), (9, 10, 14, 13), (10, 11, 15, 14), (12, 15, 11, 8), (16, 19, 18, 17), (20, 21, 22, 23), (16, 17, 21, 20), (17, 18, 22, 21), (18, 19, 23, 22), (20, 23, 19, 16), (24, 27, 26, 25), (28, 29, 30, 31), (24, 25, 29, 28), (25, 26, 30, 29), (26, 27, 31, 30), (28, 31, 27, 24), (32, 35, 34, 33), (36, 37, 38, 39), (32, 33, 37, 36), (33, 34, 38, 37), (34, 35, 39, 38), (36, 39, 35, 32), (40, 43, 42, 41), (44, 45, 46, 47), (40, 41, 45, 44), (41, 42, 46, 45), (42, 43, 47, 46), (44, 47, 43, 40), (48, 51, 50, 49), (52, 53, 54, 55), (48, 49, 53, 52), (49, 50, 54, 53), (50, 51, 55, 54), (52, 55, 51, 48)])
me_cube_017.polygons.foreach_set('material_index', [0, 0, 0, 0, 0, 0, 1, 1, 1, 1, 1, 1, 2, 2, 2, 2, 2, 2, 3, 3, 3, 3, 3, 3, 4, 4, 4, 4, 4, 4, 5, 5, 5, 5, 5, 5, 6, 6, 6, 6, 6, 6])
me_cube_017.materials.append(mat_material_029)
me_cube_017.materials.append(mat_material_028)
me_cube_017.materials.append(mat_material_027)
me_cube_017.materials.append(mat_material_026)
me_cube_017.materials.append(mat_material_025)
me_cube_017.materials.append(mat_material_024)
me_cube_017.materials.append(mat_material_023)
me_cube_017.use_remesh_preserve_volume = False
me_cube_017.use_remesh_preserve_attributes = False
me_cube_017.use_mirror_vertex_groups = False
me_cube_017.update()
me_cube_018 = bpy.data.meshes.new('Cube.018')
me_cube_018.from_pydata([(0.004801, -0.4427, -0.08847), (0.004801, 0.4427, -0.08847), (-0.004801, 0.4427, -0.08847), (-0.004801, -0.4427, -0.08847), (0.004801, -0.4427, 0.08847), (0.004801, 0.4427, 0.08847), (-0.004801, 0.4427, 0.08847), (-0.004801, -0.4427, 0.08847), (0.002482, 0.3989, -0.08847), (3.257, 0.3989, -0.08847), (3.257, 0.4453, -0.08847), (0.002482, 0.4453, -0.08847), (0.002483, 0.3989, 0.08847), (3.257, 0.3989, 0.08847), (3.257, 0.4453, 0.08847), (0.002482, 0.4453, 0.08847), (0.002482, 0.1878, -0.08847), (3.257, 0.1878, -0.08847), (3.257, 0.2343, -0.08847), (0.002482, 0.2343, -0.08847), (0.002483, 0.1878, 0.08847), (3.257, 0.1878, 0.08847), (3.257, 0.2343, 0.08847), (0.002482, 0.2343, 0.08847), (0.002482, -0.2343, -0.08847), (3.257, -0.2343, -0.08847), (3.257, -0.1878, -0.08847), (0.002482, -0.1878, -0.08847), (0.002483, -0.2343, 0.08847), (3.257, -0.2343, 0.08847), (3.257, -0.1878, 0.08847), (0.002482, -0.1878, 0.08847), (0.002482, -0.4453, -0.08847), (3.257, -0.4453, -0.08847), (3.257, -0.3989, -0.08847), (0.002482, -0.3989, -0.08847), (0.002483, -0.4453, 0.08847), (3.257, -0.4453, 0.08847), (3.257, -0.3989, 0.08847), (0.002482, -0.3989, 0.08847), (0.002482, -0.02322, -0.08847), (3.257, -0.02322, -0.08847), (3.257, 0.02321, -0.08847), (0.002482, 0.02322, -0.08847), (0.002483, -0.02322, 0.08847), (3.257, -0.02322, 0.08847), (3.257, 0.02321, 0.08847), (0.002482, 0.02322, 0.08847), (3.259, -0.4427, -0.08847), (3.259, 0.4427, -0.08847), (3.249, 0.4427, -0.08847), (3.249, -0.4427, -0.08847), (3.259, -0.4427, 0.08847), (3.259, 0.4427, 0.08847), (3.249, 0.4427, 0.08847), (3.249, -0.4427, 0.08847)], [], [(0, 3, 2, 1), (4, 5, 6, 7), (0, 1, 5, 4), (1, 2, 6, 5), (2, 3, 7, 6), (4, 7, 3, 0), (8, 11, 10, 9), (12, 13, 14, 15), (8, 9, 13, 12), (9, 10, 14, 13), (10, 11, 15, 14), (12, 15, 11, 8), (16, 19, 18, 17), (20, 21, 22, 23), (16, 17, 21, 20), (17, 18, 22, 21), (18, 19, 23, 22), (20, 23, 19, 16), (24, 27, 26, 25), (28, 29, 30, 31), (24, 25, 29, 28), (25, 26, 30, 29), (26, 27, 31, 30), (28, 31, 27, 24), (32, 35, 34, 33), (36, 37, 38, 39), (32, 33, 37, 36), (33, 34, 38, 37), (34, 35, 39, 38), (36, 39, 35, 32), (40, 43, 42, 41), (44, 45, 46, 47), (40, 41, 45, 44), (41, 42, 46, 45), (42, 43, 47, 46), (44, 47, 43, 40), (48, 51, 50, 49), (52, 53, 54, 55), (48, 49, 53, 52), (49, 50, 54, 53), (50, 51, 55, 54), (52, 55, 51, 48)])
me_cube_018.polygons.foreach_set('material_index', [0, 0, 0, 0, 0, 0, 1, 1, 1, 1, 1, 1, 2, 2, 2, 2, 2, 2, 3, 3, 3, 3, 3, 3, 4, 4, 4, 4, 4, 4, 5, 5, 5, 5, 5, 5, 6, 6, 6, 6, 6, 6])
me_cube_018.materials.append(mat_material_036)
me_cube_018.materials.append(mat_material_035)
me_cube_018.materials.append(mat_material_034)
me_cube_018.materials.append(mat_material_033)
me_cube_018.materials.append(mat_material_032)
me_cube_018.materials.append(mat_material_031)
me_cube_018.materials.append(mat_material_030)
me_cube_018.use_remesh_preserve_volume = False
me_cube_018.use_remesh_preserve_attributes = False
me_cube_018.use_mirror_vertex_groups = False
me_cube_018.update()
me_cube_020 = bpy.data.meshes.new('Cube.020')
me_cube_020.from_pydata([(0.09637, 3.192, -0.1104), (0.09637, -2.0, -0.1104), (-0.09637, -2.0, -0.1104), (-0.09637, 3.192, -0.1104), (0.09637, 3.192, 0.1104), (0.09637, -2.0, 0.1104), (-0.09637, -2.0, 0.1104), (-0.09637, 3.192, 0.1104)], [], [(0, 1, 2, 3), (4, 7, 6, 5), (0, 4, 5, 1), (1, 5, 6, 2), (2, 6, 7, 3), (4, 0, 3, 7)])
me_cube_020.materials.append(mat_material_038)
me_cube_020.use_remesh_preserve_volume = False
me_cube_020.use_remesh_preserve_attributes = False
me_cube_020.use_mirror_vertex_groups = False
me_cube_020.update()
me_cube_021 = bpy.data.meshes.new('Cube.021')
me_cube_021.from_pydata([(0.09637, 3.192, -0.1104), (0.09637, -2.0, -0.1104), (-0.09637, -2.0, -0.1104), (-0.09637, 3.192, -0.1104), (0.09637, 3.192, 0.1104), (0.09637, -2.0, 0.1104), (-0.09637, -2.0, 0.1104), (-0.09637, 3.192, 0.1104)], [], [(0, 1, 2, 3), (4, 7, 6, 5), (0, 4, 5, 1), (1, 5, 6, 2), (2, 6, 7, 3), (4, 0, 3, 7)])
me_cube_021.materials.append(mat_material_039)
me_cube_021.use_remesh_preserve_volume = False
me_cube_021.use_remesh_preserve_attributes = False
me_cube_021.use_mirror_vertex_groups = False
me_cube_021.update()
me_cube_022 = bpy.data.meshes.new('Cube.022')
me_cube_022.from_pydata([(0.09637, 1.015, -0.1104), (0.09637, -1.015, -0.1104), (-0.09637, -1.015, -0.1104), (-0.09637, 1.015, -0.1104), (0.09637, 1.015, 0.1104), (0.09637, -1.015, 0.1104), (-0.09637, -1.015, 0.1104), (-0.09637, 1.015, 0.1104)], [], [(0, 1, 2, 3), (4, 7, 6, 5), (0, 4, 5, 1), (1, 5, 6, 2), (2, 6, 7, 3), (4, 0, 3, 7)])
me_cube_022.materials.append(mat_material_040)
me_cube_022.use_remesh_preserve_volume = False
me_cube_022.use_remesh_preserve_attributes = False
me_cube_022.use_mirror_vertex_groups = False
me_cube_022.update()
me_cube_024 = bpy.data.meshes.new('Cube.024')
me_cube_024.from_pydata([(-0.09637, 3.956, -0.1104), (-0.09637, -2.0, -0.1104), (0.09637, -2.0, -0.1104), (0.09637, 3.956, -0.1104), (-0.09637, 3.956, 0.1104), (-0.09637, -2.0, 0.1104), (0.09637, -2.0, 0.1104), (0.09637, 3.956, 0.1104)], [], [(0, 3, 2, 1), (4, 5, 6, 7), (0, 1, 5, 4), (1, 2, 6, 5), (2, 3, 7, 6), (4, 7, 3, 0)])
me_cube_024.materials.append(mat_material_042)
me_cube_024.use_remesh_preserve_volume = False
me_cube_024.use_remesh_preserve_attributes = False
me_cube_024.use_mirror_vertex_groups = False
me_cube_024.update()
me_cube_023 = bpy.data.meshes.new('Cube.023')
me_cube_023.from_pydata([(-0.09637, 1.015, -0.1104), (-0.09637, -1.015, -0.1104), (0.09637, -1.015, -0.1104), (0.09637, 1.015, -0.1104), (-0.09637, 1.015, 0.1104), (-0.09637, -1.015, 0.1104), (0.09637, -1.015, 0.1104), (0.09637, 1.015, 0.1104)], [], [(0, 3, 2, 1), (4, 5, 6, 7), (0, 1, 5, 4), (1, 2, 6, 5), (2, 3, 7, 6), (4, 7, 3, 0)])
me_cube_023.materials.append(mat_material_041)
me_cube_023.use_remesh_preserve_volume = False
me_cube_023.use_remesh_preserve_attributes = False
me_cube_023.use_mirror_vertex_groups = False
me_cube_023.update()
me_cube_012 = bpy.data.meshes.new('Cube.012')
me_cube_012.from_pydata([(-0.01175, -0.1355, -0.01925), (-0.01175, -0.1355, 0.1786), (-0.01175, 0.1355, -0.01925), (-0.01175, 0.1355, 0.1786), (0.01175, -0.1355, -0.01925), (0.01175, -0.1355, 0.1786), (0.01175, 0.1355, -0.01925), (0.01175, 0.1355, 0.1786), (-0.01175, 0.08041, -0.1037), (-0.01175, -0.08041, -0.1037), (0.01175, 0.08041, -0.1037), (0.01175, -0.08041, -0.1037)], [], [(0, 1, 3, 2), (2, 3, 7, 6), (6, 7, 5, 4), (4, 5, 1, 0), (2, 6, 10, 8), (7, 3, 1, 5), (8, 10, 11, 9), (0, 2, 8, 9), (6, 4, 11, 10), (4, 0, 9, 11)])
me_cube_012.use_remesh_preserve_volume = False
me_cube_012.use_remesh_preserve_attributes = False
me_cube_012.use_mirror_vertex_groups = False
me_cube_012.update()
me_cube_013 = bpy.data.meshes.new('Cube.013')
me_cube_013.from_pydata([(-0.01175, -0.1355, -0.01925), (-0.01175, -0.1355, 0.1786), (-0.01175, 0.1355, -0.01925), (-0.01175, 0.1355, 0.1786), (0.01175, -0.1355, -0.01925), (0.01175, -0.1355, 0.1786), (0.01175, 0.1355, -0.01925), (0.01175, 0.1355, 0.1786), (-0.01175, 0.08041, -0.1037), (-0.01175, -0.08041, -0.1037), (0.01175, 0.08041, -0.1037), (0.01175, -0.08041, -0.1037)], [], [(0, 1, 3, 2), (2, 3, 7, 6), (6, 7, 5, 4), (4, 5, 1, 0), (2, 6, 10, 8), (7, 3, 1, 5), (8, 10, 11, 9), (0, 2, 8, 9), (6, 4, 11, 10), (4, 0, 9, 11)])
me_cube_013.use_remesh_preserve_volume = False
me_cube_013.use_remesh_preserve_attributes = False
me_cube_013.use_mirror_vertex_groups = False
me_cube_013.update()
me_cube_019 = bpy.data.meshes.new('Cube.019')
me_cube_019.from_pydata([(-0.07701, -0.1355, 0.1067), (-0.07701, -0.1355, 0.1355), (-0.07701, 0.1355, 0.1067), (-0.07701, 0.1355, 0.1355), (0.07701, -0.1355, 0.1067), (0.07701, -0.1355, 0.1355), (0.07701, 0.1355, 0.1067), (0.07701, 0.1355, 0.1355)], [], [(0, 1, 3, 2), (2, 3, 7, 6), (6, 7, 5, 4), (4, 5, 1, 0), (2, 6, 4, 0), (7, 3, 1, 5)])
me_cube_019.use_remesh_preserve_volume = False
me_cube_019.use_remesh_preserve_attributes = False
me_cube_019.use_mirror_vertex_groups = False
me_cube_019.update()
me_cube_015 = bpy.data.meshes.new('Cube.015')
me_cube_015.from_pydata([(-0.01175, -0.1355, -0.01925), (-0.01175, -0.1355, 0.1786), (-0.01175, 0.1355, -0.01925), (-0.01175, 0.1355, 0.1786), (0.01175, -0.1355, -0.01925), (0.01175, -0.1355, 0.1786), (0.01175, 0.1355, -0.01925), (0.01175, 0.1355, 0.1786), (-0.01175, 0.08041, -0.1037), (-0.01175, -0.08041, -0.1037), (0.01175, 0.08041, -0.1037), (0.01175, -0.08041, -0.1037)], [], [(0, 1, 3, 2), (2, 3, 7, 6), (6, 7, 5, 4), (4, 5, 1, 0), (2, 6, 10, 8), (7, 3, 1, 5), (8, 10, 11, 9), (0, 2, 8, 9), (6, 4, 11, 10), (4, 0, 9, 11)])
me_cube_015.use_remesh_preserve_volume = False
me_cube_015.use_remesh_preserve_attributes = False
me_cube_015.use_mirror_vertex_groups = False
me_cube_015.update()
me_cube_014 = bpy.data.meshes.new('Cube.014')
me_cube_014.from_pydata([(-0.01175, -0.1355, -0.01925), (-0.01175, -0.1355, 0.1786), (-0.01175, 0.1355, -0.01925), (-0.01175, 0.1355, 0.1786), (0.01175, -0.1355, -0.01925), (0.01175, -0.1355, 0.1786), (0.01175, 0.1355, -0.01925), (0.01175, 0.1355, 0.1786), (-0.01175, 0.08041, -0.1037), (-0.01175, -0.08041, -0.1037), (0.01175, 0.08041, -0.1037), (0.01175, -0.08041, -0.1037)], [], [(0, 1, 3, 2), (2, 3, 7, 6), (6, 7, 5, 4), (4, 5, 1, 0), (2, 6, 10, 8), (7, 3, 1, 5), (8, 10, 11, 9), (0, 2, 8, 9), (6, 4, 11, 10), (4, 0, 9, 11)])
me_cube_014.use_remesh_preserve_volume = False
me_cube_014.use_remesh_preserve_attributes = False
me_cube_014.use_mirror_vertex_groups = False
me_cube_014.update()
me_cylinder_001 = bpy.data.meshes.new('Cylinder.001')
me_cylinder_001.from_pydata([(-1.648e-08, 0.1798, -0.04487), (-2.335e-08, 0.1618, 0.04487), (0.03507, 0.1763, -0.04487), (0.03156, 0.1587, 0.04487), (0.06879, 0.1661, -0.04487), (0.06191, 0.1495, 0.04487), (0.09986, 0.1495, -0.04487), (0.08987, 0.1345, 0.04487), (0.1271, 0.1271, -0.04487), (0.1144, 0.1144, 0.04487), (0.1495, 0.09986, -0.04487), (0.1345, 0.08987, 0.04487), (0.1661, 0.06879, -0.04487), (0.1495, 0.06191, 0.04487), (0.1763, 0.03507, -0.04487), (0.1587, 0.03156, 0.04487), (0.1798, 1.02e-08, -0.04487), (0.1618, 7.445e-09, 0.04487), (0.1763, -0.03507, -0.04487), (0.1587, -0.03156, 0.04487), (0.1661, -0.06879, -0.04487), (0.1495, -0.06191, 0.04487), (0.1495, -0.09986, -0.04487), (0.1345, -0.08987, 0.04487), (0.1271, -0.1271, -0.04487), (0.1144, -0.1144, 0.04487), (0.09986, -0.1495, -0.04487), (0.08987, -0.1345, 0.04487), (0.06879, -0.1661, -0.04487), (0.06191, -0.1495, 0.04487), (0.03507, -0.1763, -0.04487), (0.03156, -0.1587, 0.04487), (-5.939e-08, -0.1798, -0.04487), (-5.387e-08, -0.1618, 0.04487), (-0.03507, -0.1763, -0.04487), (-0.03156, -0.1587, 0.04487), (-0.06879, -0.1661, -0.04487), (-0.06191, -0.1495, 0.04487), (-0.09986, -0.1495, -0.04487), (-0.08987, -0.1345, 0.04487), (-0.1271, -0.1271, -0.04487), (-0.1144, -0.1144, 0.04487), (-0.1495, -0.09986, -0.04487), (-0.1345, -0.08987, 0.04487), (-0.1661, -0.06879, -0.04487), (-0.1495, -0.06191, 0.04487), (-0.1763, -0.03507, -0.04487), (-0.1587, -0.03156, 0.04487), (-0.1798, 1.758e-07, -0.04487), (-0.1618, 1.594e-07, 0.04487), (-0.1763, 0.03507, -0.04487), (-0.1587, 0.03156, 0.04487), (-0.1661, 0.06879, -0.04487), (-0.1495, 0.06191, 0.04487), (-0.1495, 0.09987, -0.04487), (-0.1345, 0.08987, 0.04487), (-0.1271, 0.1271, -0.04487), (-0.1144, 0.1144, 0.04487), (-0.09986, 0.1495, -0.04487), (-0.08987, 0.1345, 0.04487), (-0.06879, 0.1661, -0.04487), (-0.06191, 0.1495, 0.04487), (-0.03507, 0.1763, -0.04487), (-0.03156, 0.1587, 0.04487), (0.0, 0.2229, -0.04487), (0.04349, 0.2186, -0.04487), (0.08531, 0.206, -0.04487), (0.1238, 0.1854, -0.04487), (0.1576, 0.1576, -0.04487), (0.1854, 0.1238, -0.04487), (0.206, 0.08531, -0.04487), (0.2186, 0.04349, -0.04487), (0.2229, 1.683e-08, -0.04487), (0.2186, -0.04349, -0.04487), (0.206, -0.08531, -0.04487), (0.1854, -0.1238, -0.04487), (0.1576, -0.1576, -0.04487), (0.1238, -0.1854, -0.04487), (0.08531, -0.206, -0.04487), (0.04349, -0.2186, -0.04487), (-7.264e-08, -0.2229, -0.04487), (-0.04349, -0.2186, -0.04487), (-0.08531, -0.206, -0.04487), (-0.1238, -0.1854, -0.04487), (-0.1576, -0.1576, -0.04487), (-0.1854, -0.1238, -0.04487), (-0.206, -0.08531, -0.04487), (-0.2186, -0.04349, -0.04487), (-0.2229, 2.153e-07, -0.04487), (-0.2186, 0.04349, -0.04487), (-0.206, 0.08531, -0.04487), (-0.1854, 0.1238, -0.04487), (-0.1576, 0.1576, -0.04487), (-0.1238, 0.1854, -0.04487), (-0.08531, 0.206, -0.04487), (-0.04349, 0.2186, -0.04487), (-1.663e-08, 0.1798, -0.03487), (0.03507, 0.1763, -0.03487), (0.06879, 0.1661, -0.03487), (0.09986, 0.1495, -0.03487), (0.1271, 0.1271, -0.03487), (0.1495, 0.09986, -0.03487), (0.1661, 0.06879, -0.03487), (0.1763, 0.03507, -0.03487), (0.1798, 1.02e-08, -0.03487), (0.1763, -0.03507, -0.03487), (0.1661, -0.06879, -0.03487), (0.1495, -0.09986, -0.03487), (0.1271, -0.1271, -0.03487), (0.09986, -0.1495, -0.03487), (0.06879, -0.1661, -0.03487), (0.03507, -0.1763, -0.03487), (-5.953e-08, -0.1798, -0.03487), (-0.03507, -0.1763, -0.03487), (-0.06879, -0.1661, -0.03487), (-0.09986, -0.1495, -0.03487), (-0.1271, -0.1271, -0.03487), (-0.1495, -0.09986, -0.03487), (-0.1661, -0.06879, -0.03487), (-0.1763, -0.03507, -0.03487), (-0.1798, 1.758e-07, -0.03487), (-0.1763, 0.03507, -0.03487), (-0.1661, 0.06879, -0.03487), (-0.1495, 0.09987, -0.03487), (-0.1271, 0.1271, -0.03487), (-0.09986, 0.1495, -0.03487), (-0.06879, 0.1661, -0.03487), (-0.03507, 0.1763, -0.03487), (0.04349, 0.2186, 0.04487), (0.0, 0.2229, 0.04487), (0.08531, 0.206, 0.04487), (0.1238, 0.1854, 0.04487), (0.1576, 0.1576, 0.04487), (0.1854, 0.1238, 0.04487), (0.206, 0.08531, 0.04487), (0.2186, 0.04349, 0.04487), (0.2229, 1.683e-08, 0.04487), (0.2186, -0.04349, 0.04487), (0.206, -0.08531, 0.04487), (0.1854, -0.1238, 0.04487), (0.1576, -0.1576, 0.04487), (0.1238, -0.1854, 0.04487), (0.08531, -0.206, 0.04487), (0.04349, -0.2186, 0.04487), (-7.264e-08, -0.2229, 0.04487), (-0.04349, -0.2186, 0.04487), (-0.08531, -0.206, 0.04487), (-0.1238, -0.1854, 0.04487), (-0.1576, -0.1576, 0.04487), (-0.1854, -0.1238, 0.04487), (-0.206, -0.08531, 0.04487), (-0.2186, -0.04349, 0.04487), (-0.2229, 2.153e-07, 0.04487), (-0.2186, 0.04349, 0.04487), (-0.206, 0.08531, 0.04487), (-0.1854, 0.1238, 0.04487), (-0.1576, 0.1576, 0.04487), (-0.1238, 0.1854, 0.04487), (-0.08531, 0.206, 0.04487), (-0.04349, 0.2186, 0.04487), (0.03156, 0.1587, 0.03487), (-2.349e-08, 0.1618, 0.03487), (0.06191, 0.1495, 0.03487), (0.08987, 0.1345, 0.03487), (0.1144, 0.1144, 0.03487), (0.1345, 0.08987, 0.03487), (0.1495, 0.06191, 0.03487), (0.1587, 0.03156, 0.03487), (0.1618, 7.445e-09, 0.03487), (0.1587, -0.03156, 0.03487), (0.1495, -0.06191, 0.03487), (0.1345, -0.08987, 0.03487), (0.1144, -0.1144, 0.03487), (0.08987, -0.1345, 0.03487), (0.06191, -0.1495, 0.03487), (0.03156, -0.1587, 0.03487), (-5.401e-08, -0.1618, 0.03487), (-0.03156, -0.1587, 0.03487), (-0.06191, -0.1495, 0.03487), (-0.08987, -0.1345, 0.03487), (-0.1144, -0.1144, 0.03487), (-0.1345, -0.08987, 0.03487), (-0.1495, -0.06191, 0.03487), (-0.1587, -0.03156, 0.03487), (-0.1618, 1.594e-07, 0.03487), (-0.1587, 0.03156, 0.03487), (-0.1495, 0.06191, 0.03487), (-0.1345, 0.08987, 0.03487), (-0.1144, 0.1144, 0.03487), (-0.08987, 0.1345, 0.03487), (-0.06191, 0.1495, 0.03487), (-0.03156, 0.1587, 0.03487)], [], [(64, 129, 128, 65), (65, 128, 130, 66), (66, 130, 131, 67), (67, 131, 132, 68), (68, 132, 133, 69), (69, 133, 134, 70), (70, 134, 135, 71), (71, 135, 136, 72), (72, 136, 137, 73), (73, 137, 138, 74), (74, 138, 139, 75), (75, 139, 140, 76), (76, 140, 141, 77), (77, 141, 142, 78), (78, 142, 143, 79), (79, 143, 144, 80), (80, 144, 145, 81), (81, 145, 146, 82), (82, 146, 147, 83), (83, 147, 148, 84), (84, 148, 149, 85), (85, 149, 150, 86), (86, 150, 151, 87), (87, 151, 152, 88), (88, 152, 153, 89), (89, 153, 154, 90), (90, 154, 155, 91), (91, 155, 156, 92), (92, 156, 157, 93), (93, 157, 158, 94), (23, 21, 170, 171), (94, 158, 159, 95), (95, 159, 129, 64), (8, 10, 101, 100), (2, 0, 64, 65), (4, 2, 65, 66), (6, 4, 66, 67), (8, 6, 67, 68), (10, 8, 68, 69), (12, 10, 69, 70), (14, 12, 70, 71), (16, 14, 71, 72), (18, 16, 72, 73), (20, 18, 73, 74), (22, 20, 74, 75), (24, 22, 75, 76), (26, 24, 76, 77), (28, 26, 77, 78), (30, 28, 78, 79), (32, 30, 79, 80), (34, 32, 80, 81), (36, 34, 81, 82), (38, 36, 82, 83), (40, 38, 83, 84), (42, 40, 84, 85), (44, 42, 85, 86), (46, 44, 86, 87), (48, 46, 87, 88), (50, 48, 88, 89), (52, 50, 89, 90), (54, 52, 90, 91), (56, 54, 91, 92), (58, 56, 92, 93), (60, 58, 93, 94), (62, 60, 94, 95), (0, 62, 95, 64), (96, 97, 98, 99, 100, 101, 102, 103, 104, 105, 106, 107, 108, 109, 110, 111, 112, 113, 114, 115, 116, 117, 118, 119, 120, 121, 122, 123, 124, 125, 126, 127), (62, 0, 96, 127), (36, 38, 115, 114), (10, 12, 102, 101), (38, 40, 116, 115), (12, 14, 103, 102), (40, 42, 117, 116), (14, 16, 104, 103), (42, 44, 118, 117), (16, 18, 105, 104), (44, 46, 119, 118), (18, 20, 106, 105), (46, 48, 120, 119), (20, 22, 107, 106), (48, 50, 121, 120), (22, 24, 108, 107), (50, 52, 122, 121), (24, 26, 109, 108), (52, 54, 123, 122), (26, 28, 110, 109), (0, 2, 97, 96), (54, 56, 124, 123), (28, 30, 111, 110), (2, 4, 98, 97), (56, 58, 125, 124), (30, 32, 112, 111), (4, 6, 99, 98), (58, 60, 126, 125), (32, 34, 113, 112), (6, 8, 100, 99), (60, 62, 127, 126), (34, 36, 114, 113), (1, 3, 128, 129), (3, 5, 130, 128), (5, 7, 131, 130), (7, 9, 132, 131), (9, 11, 133, 132), (11, 13, 134, 133), (13, 15, 135, 134), (15, 17, 136, 135), (17, 19, 137, 136), (19, 21, 138, 137), (21, 23, 139, 138), (23, 25, 140, 139), (25, 27, 141, 140), (27, 29, 142, 141), (29, 31, 143, 142), (31, 33, 144, 143), (33, 35, 145, 144), (35, 37, 146, 145), (37, 39, 147, 146), (39, 41, 148, 147), (41, 43, 149, 148), (43, 45, 150, 149), (45, 47, 151, 150), (47, 49, 152, 151), (49, 51, 153, 152), (51, 53, 154, 153), (53, 55, 155, 154), (55, 57, 156, 155), (57, 59, 157, 156), (59, 61, 158, 157), (61, 63, 159, 158), (63, 1, 129, 159), (160, 161, 191, 190, 189, 188, 187, 186, 185, 184, 183, 182, 181, 180, 179, 178, 177, 176, 175, 174, 173, 172, 171, 170, 169, 168, 167, 166, 165, 164, 163, 162), (51, 49, 184, 185), (25, 23, 171, 172), (53, 51, 185, 186), (27, 25, 172, 173), (55, 53, 186, 187), (29, 27, 173, 174), (3, 1, 161, 160), (57, 55, 187, 188), (31, 29, 174, 175), (5, 3, 160, 162), (59, 57, 188, 189), (33, 31, 175, 176), (7, 5, 162, 163), (61, 59, 189, 190), (35, 33, 176, 177), (9, 7, 163, 164), (63, 61, 190, 191), (37, 35, 177, 178), (11, 9, 164, 165), (1, 63, 191, 161), (39, 37, 178, 179), (13, 11, 165, 166), (41, 39, 179, 180), (15, 13, 166, 167), (43, 41, 180, 181), (17, 15, 167, 168), (45, 43, 181, 182), (19, 17, 168, 169), (47, 45, 182, 183), (21, 19, 169, 170), (49, 47, 183, 184)])
me_cylinder_001.use_remesh_preserve_volume = False
me_cylinder_001.use_remesh_preserve_attributes = False
me_cylinder_001.use_mirror_vertex_groups = False
me_cylinder_001.update()
me_cube_030 = bpy.data.meshes.new('Cube.030')
me_cube_030.from_pydata([(-0.07701, -0.1355, 0.1067), (-0.07701, -0.1355, 0.1355), (-0.07701, 0.1355, 0.1067), (-0.07701, 0.1355, 0.1355), (0.07701, -0.1355, 0.1067), (0.07701, -0.1355, 0.1355), (0.07701, 0.1355, 0.1067), (0.07701, 0.1355, 0.1355)], [], [(0, 1, 3, 2), (2, 3, 7, 6), (6, 7, 5, 4), (4, 5, 1, 0), (2, 6, 4, 0), (7, 3, 1, 5)])
me_cube_030.use_remesh_preserve_volume = False
me_cube_030.use_remesh_preserve_attributes = False
me_cube_030.use_mirror_vertex_groups = False
me_cube_030.update()
me_cube_029 = bpy.data.meshes.new('Cube.029')
me_cube_029.from_pydata([(-0.01175, -0.1355, -0.01925), (-0.01175, -0.1355, 0.1786), (-0.01175, 0.1355, -0.01925), (-0.01175, 0.1355, 0.1786), (0.01175, -0.1355, -0.01925), (0.01175, -0.1355, 0.1786), (0.01175, 0.1355, -0.01925), (0.01175, 0.1355, 0.1786), (-0.01175, 0.08041, -0.1037), (-0.01175, -0.08041, -0.1037), (0.01175, 0.08041, -0.1037), (0.01175, -0.08041, -0.1037)], [], [(0, 1, 3, 2), (2, 3, 7, 6), (6, 7, 5, 4), (4, 5, 1, 0), (2, 6, 10, 8), (7, 3, 1, 5), (8, 10, 11, 9), (0, 2, 8, 9), (6, 4, 11, 10), (4, 0, 9, 11)])
me_cube_029.use_remesh_preserve_volume = False
me_cube_029.use_remesh_preserve_attributes = False
me_cube_029.use_mirror_vertex_groups = False
me_cube_029.update()
me_cube_028 = bpy.data.meshes.new('Cube.028')
me_cube_028.from_pydata([(-0.01175, -0.1355, -0.01925), (-0.01175, -0.1355, 0.1786), (-0.01175, 0.1355, -0.01925), (-0.01175, 0.1355, 0.1786), (0.01175, -0.1355, -0.01925), (0.01175, -0.1355, 0.1786), (0.01175, 0.1355, -0.01925), (0.01175, 0.1355, 0.1786), (-0.01175, 0.08041, -0.1037), (-0.01175, -0.08041, -0.1037), (0.01175, 0.08041, -0.1037), (0.01175, -0.08041, -0.1037)], [], [(0, 1, 3, 2), (2, 3, 7, 6), (6, 7, 5, 4), (4, 5, 1, 0), (2, 6, 10, 8), (7, 3, 1, 5), (8, 10, 11, 9), (0, 2, 8, 9), (6, 4, 11, 10), (4, 0, 9, 11)])
me_cube_028.use_remesh_preserve_volume = False
me_cube_028.use_remesh_preserve_attributes = False
me_cube_028.use_mirror_vertex_groups = False
me_cube_028.update()
me_cube_027 = bpy.data.meshes.new('Cube.027')
me_cube_027.from_pydata([(-0.01175, -0.1355, -0.01925), (-0.01175, -0.1355, 0.1786), (-0.01175, 0.1355, -0.01925), (-0.01175, 0.1355, 0.1786), (0.01175, -0.1355, -0.01925), (0.01175, -0.1355, 0.1786), (0.01175, 0.1355, -0.01925), (0.01175, 0.1355, 0.1786), (-0.01175, 0.08041, -0.1037), (-0.01175, -0.08041, -0.1037), (0.01175, 0.08041, -0.1037), (0.01175, -0.08041, -0.1037)], [], [(0, 1, 3, 2), (2, 3, 7, 6), (6, 7, 5, 4), (4, 5, 1, 0), (2, 6, 10, 8), (7, 3, 1, 5), (8, 10, 11, 9), (0, 2, 8, 9), (6, 4, 11, 10), (4, 0, 9, 11)])
me_cube_027.use_remesh_preserve_volume = False
me_cube_027.use_remesh_preserve_attributes = False
me_cube_027.use_mirror_vertex_groups = False
me_cube_027.update()
me_cube_026 = bpy.data.meshes.new('Cube.026')
me_cube_026.from_pydata([(-0.01175, -0.1355, -0.01925), (-0.01175, -0.1355, 0.1786), (-0.01175, 0.1355, -0.01925), (-0.01175, 0.1355, 0.1786), (0.01175, -0.1355, -0.01925), (0.01175, -0.1355, 0.1786), (0.01175, 0.1355, -0.01925), (0.01175, 0.1355, 0.1786), (-0.01175, 0.08041, -0.1037), (-0.01175, -0.08041, -0.1037), (0.01175, 0.08041, -0.1037), (0.01175, -0.08041, -0.1037)], [], [(0, 1, 3, 2), (2, 3, 7, 6), (6, 7, 5, 4), (4, 5, 1, 0), (2, 6, 10, 8), (7, 3, 1, 5), (8, 10, 11, 9), (0, 2, 8, 9), (6, 4, 11, 10), (4, 0, 9, 11)])
me_cube_026.use_remesh_preserve_volume = False
me_cube_026.use_remesh_preserve_attributes = False
me_cube_026.use_mirror_vertex_groups = False
me_cube_026.update()
me_cube_025 = bpy.data.meshes.new('Cube.025')
me_cube_025.from_pydata([(-0.07701, -0.1355, 0.1067), (-0.07701, -0.1355, 0.1355), (-0.07701, 0.1355, 0.1067), (-0.07701, 0.1355, 0.1355), (0.07701, -0.1355, 0.1067), (0.07701, -0.1355, 0.1355), (0.07701, 0.1355, 0.1067), (0.07701, 0.1355, 0.1355)], [], [(0, 1, 3, 2), (2, 3, 7, 6), (6, 7, 5, 4), (4, 5, 1, 0), (2, 6, 4, 0), (7, 3, 1, 5)])
me_cube_025.use_remesh_preserve_volume = False
me_cube_025.use_remesh_preserve_attributes = False
me_cube_025.use_mirror_vertex_groups = False
me_cube_025.update()
me_cylinder_003 = bpy.data.meshes.new('Cylinder.003')
me_cylinder_003.from_pydata([(-1.648e-08, 0.1798, -0.04487), (-2.335e-08, 0.1618, 0.04487), (0.03507, 0.1763, -0.04487), (0.03156, 0.1587, 0.04487), (0.06879, 0.1661, -0.04487), (0.06191, 0.1495, 0.04487), (0.09986, 0.1495, -0.04487), (0.08987, 0.1345, 0.04487), (0.1271, 0.1271, -0.04487), (0.1144, 0.1144, 0.04487), (0.1495, 0.09986, -0.04487), (0.1345, 0.08987, 0.04487), (0.1661, 0.06879, -0.04487), (0.1495, 0.06191, 0.04487), (0.1763, 0.03507, -0.04487), (0.1587, 0.03156, 0.04487), (0.1798, 1.02e-08, -0.04487), (0.1618, 7.445e-09, 0.04487), (0.1763, -0.03507, -0.04487), (0.1587, -0.03156, 0.04487), (0.1661, -0.06879, -0.04487), (0.1495, -0.06191, 0.04487), (0.1495, -0.09986, -0.04487), (0.1345, -0.08987, 0.04487), (0.1271, -0.1271, -0.04487), (0.1144, -0.1144, 0.04487), (0.09986, -0.1495, -0.04487), (0.08987, -0.1345, 0.04487), (0.06879, -0.1661, -0.04487), (0.06191, -0.1495, 0.04487), (0.03507, -0.1763, -0.04487), (0.03156, -0.1587, 0.04487), (-5.939e-08, -0.1798, -0.04487), (-5.387e-08, -0.1618, 0.04487), (-0.03507, -0.1763, -0.04487), (-0.03156, -0.1587, 0.04487), (-0.06879, -0.1661, -0.04487), (-0.06191, -0.1495, 0.04487), (-0.09986, -0.1495, -0.04487), (-0.08987, -0.1345, 0.04487), (-0.1271, -0.1271, -0.04487), (-0.1144, -0.1144, 0.04487), (-0.1495, -0.09986, -0.04487), (-0.1345, -0.08987, 0.04487), (-0.1661, -0.06879, -0.04487), (-0.1495, -0.06191, 0.04487), (-0.1763, -0.03507, -0.04487), (-0.1587, -0.03156, 0.04487), (-0.1798, 1.758e-07, -0.04487), (-0.1618, 1.594e-07, 0.04487), (-0.1763, 0.03507, -0.04487), (-0.1587, 0.03156, 0.04487), (-0.1661, 0.06879, -0.04487), (-0.1495, 0.06191, 0.04487), (-0.1495, 0.09987, -0.04487), (-0.1345, 0.08987, 0.04487), (-0.1271, 0.1271, -0.04487), (-0.1144, 0.1144, 0.04487), (-0.09986, 0.1495, -0.04487), (-0.08987, 0.1345, 0.04487), (-0.06879, 0.1661, -0.04487), (-0.06191, 0.1495, 0.04487), (-0.03507, 0.1763, -0.04487), (-0.03156, 0.1587, 0.04487), (0.0, 0.2229, -0.04487), (0.04349, 0.2186, -0.04487), (0.08531, 0.206, -0.04487), (0.1238, 0.1854, -0.04487), (0.1576, 0.1576, -0.04487), (0.1854, 0.1238, -0.04487), (0.206, 0.08531, -0.04487), (0.2186, 0.04349, -0.04487), (0.2229, 1.683e-08, -0.04487), (0.2186, -0.04349, -0.04487), (0.206, -0.08531, -0.04487), (0.1854, -0.1238, -0.04487), (0.1576, -0.1576, -0.04487), (0.1238, -0.1854, -0.04487), (0.08531, -0.206, -0.04487), (0.04349, -0.2186, -0.04487), (-7.264e-08, -0.2229, -0.04487), (-0.04349, -0.2186, -0.04487), (-0.08531, -0.206, -0.04487), (-0.1238, -0.1854, -0.04487), (-0.1576, -0.1576, -0.04487), (-0.1854, -0.1238, -0.04487), (-0.206, -0.08531, -0.04487), (-0.2186, -0.04349, -0.04487), (-0.2229, 2.153e-07, -0.04487), (-0.2186, 0.04349, -0.04487), (-0.206, 0.08531, -0.04487), (-0.1854, 0.1238, -0.04487), (-0.1576, 0.1576, -0.04487), (-0.1238, 0.1854, -0.04487), (-0.08531, 0.206, -0.04487), (-0.04349, 0.2186, -0.04487), (-1.663e-08, 0.1798, -0.03487), (0.03507, 0.1763, -0.03487), (0.06879, 0.1661, -0.03487), (0.09986, 0.1495, -0.03487), (0.1271, 0.1271, -0.03487), (0.1495, 0.09986, -0.03487), (0.1661, 0.06879, -0.03487), (0.1763, 0.03507, -0.03487), (0.1798, 1.02e-08, -0.03487), (0.1763, -0.03507, -0.03487), (0.1661, -0.06879, -0.03487), (0.1495, -0.09986, -0.03487), (0.1271, -0.1271, -0.03487), (0.09986, -0.1495, -0.03487), (0.06879, -0.1661, -0.03487), (0.03507, -0.1763, -0.03487), (-5.953e-08, -0.1798, -0.03487), (-0.03507, -0.1763, -0.03487), (-0.06879, -0.1661, -0.03487), (-0.09986, -0.1495, -0.03487), (-0.1271, -0.1271, -0.03487), (-0.1495, -0.09986, -0.03487), (-0.1661, -0.06879, -0.03487), (-0.1763, -0.03507, -0.03487), (-0.1798, 1.758e-07, -0.03487), (-0.1763, 0.03507, -0.03487), (-0.1661, 0.06879, -0.03487), (-0.1495, 0.09987, -0.03487), (-0.1271, 0.1271, -0.03487), (-0.09986, 0.1495, -0.03487), (-0.06879, 0.1661, -0.03487), (-0.03507, 0.1763, -0.03487), (0.04349, 0.2186, 0.04487), (0.0, 0.2229, 0.04487), (0.08531, 0.206, 0.04487), (0.1238, 0.1854, 0.04487), (0.1576, 0.1576, 0.04487), (0.1854, 0.1238, 0.04487), (0.206, 0.08531, 0.04487), (0.2186, 0.04349, 0.04487), (0.2229, 1.683e-08, 0.04487), (0.2186, -0.04349, 0.04487), (0.206, -0.08531, 0.04487), (0.1854, -0.1238, 0.04487), (0.1576, -0.1576, 0.04487), (0.1238, -0.1854, 0.04487), (0.08531, -0.206, 0.04487), (0.04349, -0.2186, 0.04487), (-7.264e-08, -0.2229, 0.04487), (-0.04349, -0.2186, 0.04487), (-0.08531, -0.206, 0.04487), (-0.1238, -0.1854, 0.04487), (-0.1576, -0.1576, 0.04487), (-0.1854, -0.1238, 0.04487), (-0.206, -0.08531, 0.04487), (-0.2186, -0.04349, 0.04487), (-0.2229, 2.153e-07, 0.04487), (-0.2186, 0.04349, 0.04487), (-0.206, 0.08531, 0.04487), (-0.1854, 0.1238, 0.04487), (-0.1576, 0.1576, 0.04487), (-0.1238, 0.1854, 0.04487), (-0.08531, 0.206, 0.04487), (-0.04349, 0.2186, 0.04487), (0.03156, 0.1587, 0.03487), (-2.349e-08, 0.1618, 0.03487), (0.06191, 0.1495, 0.03487), (0.08987, 0.1345, 0.03487), (0.1144, 0.1144, 0.03487), (0.1345, 0.08987, 0.03487), (0.1495, 0.06191, 0.03487), (0.1587, 0.03156, 0.03487), (0.1618, 7.445e-09, 0.03487), (0.1587, -0.03156, 0.03487), (0.1495, -0.06191, 0.03487), (0.1345, -0.08987, 0.03487), (0.1144, -0.1144, 0.03487), (0.08987, -0.1345, 0.03487), (0.06191, -0.1495, 0.03487), (0.03156, -0.1587, 0.03487), (-5.401e-08, -0.1618, 0.03487), (-0.03156, -0.1587, 0.03487), (-0.06191, -0.1495, 0.03487), (-0.08987, -0.1345, 0.03487), (-0.1144, -0.1144, 0.03487), (-0.1345, -0.08987, 0.03487), (-0.1495, -0.06191, 0.03487), (-0.1587, -0.03156, 0.03487), (-0.1618, 1.594e-07, 0.03487), (-0.1587, 0.03156, 0.03487), (-0.1495, 0.06191, 0.03487), (-0.1345, 0.08987, 0.03487), (-0.1144, 0.1144, 0.03487), (-0.08987, 0.1345, 0.03487), (-0.06191, 0.1495, 0.03487), (-0.03156, 0.1587, 0.03487)], [], [(64, 129, 128, 65), (65, 128, 130, 66), (66, 130, 131, 67), (67, 131, 132, 68), (68, 132, 133, 69), (69, 133, 134, 70), (70, 134, 135, 71), (71, 135, 136, 72), (72, 136, 137, 73), (73, 137, 138, 74), (74, 138, 139, 75), (75, 139, 140, 76), (76, 140, 141, 77), (77, 141, 142, 78), (78, 142, 143, 79), (79, 143, 144, 80), (80, 144, 145, 81), (81, 145, 146, 82), (82, 146, 147, 83), (83, 147, 148, 84), (84, 148, 149, 85), (85, 149, 150, 86), (86, 150, 151, 87), (87, 151, 152, 88), (88, 152, 153, 89), (89, 153, 154, 90), (90, 154, 155, 91), (91, 155, 156, 92), (92, 156, 157, 93), (93, 157, 158, 94), (23, 21, 170, 171), (94, 158, 159, 95), (95, 159, 129, 64), (8, 10, 101, 100), (2, 0, 64, 65), (4, 2, 65, 66), (6, 4, 66, 67), (8, 6, 67, 68), (10, 8, 68, 69), (12, 10, 69, 70), (14, 12, 70, 71), (16, 14, 71, 72), (18, 16, 72, 73), (20, 18, 73, 74), (22, 20, 74, 75), (24, 22, 75, 76), (26, 24, 76, 77), (28, 26, 77, 78), (30, 28, 78, 79), (32, 30, 79, 80), (34, 32, 80, 81), (36, 34, 81, 82), (38, 36, 82, 83), (40, 38, 83, 84), (42, 40, 84, 85), (44, 42, 85, 86), (46, 44, 86, 87), (48, 46, 87, 88), (50, 48, 88, 89), (52, 50, 89, 90), (54, 52, 90, 91), (56, 54, 91, 92), (58, 56, 92, 93), (60, 58, 93, 94), (62, 60, 94, 95), (0, 62, 95, 64), (96, 97, 98, 99, 100, 101, 102, 103, 104, 105, 106, 107, 108, 109, 110, 111, 112, 113, 114, 115, 116, 117, 118, 119, 120, 121, 122, 123, 124, 125, 126, 127), (62, 0, 96, 127), (36, 38, 115, 114), (10, 12, 102, 101), (38, 40, 116, 115), (12, 14, 103, 102), (40, 42, 117, 116), (14, 16, 104, 103), (42, 44, 118, 117), (16, 18, 105, 104), (44, 46, 119, 118), (18, 20, 106, 105), (46, 48, 120, 119), (20, 22, 107, 106), (48, 50, 121, 120), (22, 24, 108, 107), (50, 52, 122, 121), (24, 26, 109, 108), (52, 54, 123, 122), (26, 28, 110, 109), (0, 2, 97, 96), (54, 56, 124, 123), (28, 30, 111, 110), (2, 4, 98, 97), (56, 58, 125, 124), (30, 32, 112, 111), (4, 6, 99, 98), (58, 60, 126, 125), (32, 34, 113, 112), (6, 8, 100, 99), (60, 62, 127, 126), (34, 36, 114, 113), (1, 3, 128, 129), (3, 5, 130, 128), (5, 7, 131, 130), (7, 9, 132, 131), (9, 11, 133, 132), (11, 13, 134, 133), (13, 15, 135, 134), (15, 17, 136, 135), (17, 19, 137, 136), (19, 21, 138, 137), (21, 23, 139, 138), (23, 25, 140, 139), (25, 27, 141, 140), (27, 29, 142, 141), (29, 31, 143, 142), (31, 33, 144, 143), (33, 35, 145, 144), (35, 37, 146, 145), (37, 39, 147, 146), (39, 41, 148, 147), (41, 43, 149, 148), (43, 45, 150, 149), (45, 47, 151, 150), (47, 49, 152, 151), (49, 51, 153, 152), (51, 53, 154, 153), (53, 55, 155, 154), (55, 57, 156, 155), (57, 59, 157, 156), (59, 61, 158, 157), (61, 63, 159, 158), (63, 1, 129, 159), (160, 161, 191, 190, 189, 188, 187, 186, 185, 184, 183, 182, 181, 180, 179, 178, 177, 176, 175, 174, 173, 172, 171, 170, 169, 168, 167, 166, 165, 164, 163, 162), (51, 49, 184, 185), (25, 23, 171, 172), (53, 51, 185, 186), (27, 25, 172, 173), (55, 53, 186, 187), (29, 27, 173, 174), (3, 1, 161, 160), (57, 55, 187, 188), (31, 29, 174, 175), (5, 3, 160, 162), (59, 57, 188, 189), (33, 31, 175, 176), (7, 5, 162, 163), (61, 59, 189, 190), (35, 33, 176, 177), (9, 7, 163, 164), (63, 61, 190, 191), (37, 35, 177, 178), (11, 9, 164, 165), (1, 63, 191, 161), (39, 37, 178, 179), (13, 11, 165, 166), (41, 39, 179, 180), (15, 13, 166, 167), (43, 41, 180, 181), (17, 15, 167, 168), (45, 43, 181, 182), (19, 17, 168, 169), (47, 45, 182, 183), (21, 19, 169, 170), (49, 47, 183, 184)])
me_cylinder_003.use_remesh_preserve_volume = False
me_cylinder_003.use_remesh_preserve_attributes = False
me_cylinder_003.use_mirror_vertex_groups = False
me_cylinder_003.update()
me_cylinder_002 = bpy.data.meshes.new('Cylinder.002')
me_cylinder_002.from_pydata([(-1.648e-08, 0.1798, -0.04487), (-2.335e-08, 0.1618, 0.04487), (0.03507, 0.1763, -0.04487), (0.03156, 0.1587, 0.04487), (0.06879, 0.1661, -0.04487), (0.06191, 0.1495, 0.04487), (0.09986, 0.1495, -0.04487), (0.08987, 0.1345, 0.04487), (0.1271, 0.1271, -0.04487), (0.1144, 0.1144, 0.04487), (0.1495, 0.09986, -0.04487), (0.1345, 0.08987, 0.04487), (0.1661, 0.06879, -0.04487), (0.1495, 0.06191, 0.04487), (0.1763, 0.03507, -0.04487), (0.1587, 0.03156, 0.04487), (0.1798, 1.02e-08, -0.04487), (0.1618, 7.445e-09, 0.04487), (0.1763, -0.03507, -0.04487), (0.1587, -0.03156, 0.04487), (0.1661, -0.06879, -0.04487), (0.1495, -0.06191, 0.04487), (0.1495, -0.09986, -0.04487), (0.1345, -0.08987, 0.04487), (0.1271, -0.1271, -0.04487), (0.1144, -0.1144, 0.04487), (0.09986, -0.1495, -0.04487), (0.08987, -0.1345, 0.04487), (0.06879, -0.1661, -0.04487), (0.06191, -0.1495, 0.04487), (0.03507, -0.1763, -0.04487), (0.03156, -0.1587, 0.04487), (-5.939e-08, -0.1798, -0.04487), (-5.387e-08, -0.1618, 0.04487), (-0.03507, -0.1763, -0.04487), (-0.03156, -0.1587, 0.04487), (-0.06879, -0.1661, -0.04487), (-0.06191, -0.1495, 0.04487), (-0.09986, -0.1495, -0.04487), (-0.08987, -0.1345, 0.04487), (-0.1271, -0.1271, -0.04487), (-0.1144, -0.1144, 0.04487), (-0.1495, -0.09986, -0.04487), (-0.1345, -0.08987, 0.04487), (-0.1661, -0.06879, -0.04487), (-0.1495, -0.06191, 0.04487), (-0.1763, -0.03507, -0.04487), (-0.1587, -0.03156, 0.04487), (-0.1798, 1.758e-07, -0.04487), (-0.1618, 1.594e-07, 0.04487), (-0.1763, 0.03507, -0.04487), (-0.1587, 0.03156, 0.04487), (-0.1661, 0.06879, -0.04487), (-0.1495, 0.06191, 0.04487), (-0.1495, 0.09987, -0.04487), (-0.1345, 0.08987, 0.04487), (-0.1271, 0.1271, -0.04487), (-0.1144, 0.1144, 0.04487), (-0.09986, 0.1495, -0.04487), (-0.08987, 0.1345, 0.04487), (-0.06879, 0.1661, -0.04487), (-0.06191, 0.1495, 0.04487), (-0.03507, 0.1763, -0.04487), (-0.03156, 0.1587, 0.04487), (0.0, 0.2229, -0.04487), (0.04349, 0.2186, -0.04487), (0.08531, 0.206, -0.04487), (0.1238, 0.1854, -0.04487), (0.1576, 0.1576, -0.04487), (0.1854, 0.1238, -0.04487), (0.206, 0.08531, -0.04487), (0.2186, 0.04349, -0.04487), (0.2229, 1.683e-08, -0.04487), (0.2186, -0.04349, -0.04487), (0.206, -0.08531, -0.04487), (0.1854, -0.1238, -0.04487), (0.1576, -0.1576, -0.04487), (0.1238, -0.1854, -0.04487), (0.08531, -0.206, -0.04487), (0.04349, -0.2186, -0.04487), (-7.264e-08, -0.2229, -0.04487), (-0.04349, -0.2186, -0.04487), (-0.08531, -0.206, -0.04487), (-0.1238, -0.1854, -0.04487), (-0.1576, -0.1576, -0.04487), (-0.1854, -0.1238, -0.04487), (-0.206, -0.08531, -0.04487), (-0.2186, -0.04349, -0.04487), (-0.2229, 2.153e-07, -0.04487), (-0.2186, 0.04349, -0.04487), (-0.206, 0.08531, -0.04487), (-0.1854, 0.1238, -0.04487), (-0.1576, 0.1576, -0.04487), (-0.1238, 0.1854, -0.04487), (-0.08531, 0.206, -0.04487), (-0.04349, 0.2186, -0.04487), (-1.663e-08, 0.1798, -0.03487), (0.03507, 0.1763, -0.03487), (0.06879, 0.1661, -0.03487), (0.09986, 0.1495, -0.03487), (0.1271, 0.1271, -0.03487), (0.1495, 0.09986, -0.03487), (0.1661, 0.06879, -0.03487), (0.1763, 0.03507, -0.03487), (0.1798, 1.02e-08, -0.03487), (0.1763, -0.03507, -0.03487), (0.1661, -0.06879, -0.03487), (0.1495, -0.09986, -0.03487), (0.1271, -0.1271, -0.03487), (0.09986, -0.1495, -0.03487), (0.06879, -0.1661, -0.03487), (0.03507, -0.1763, -0.03487), (-5.953e-08, -0.1798, -0.03487), (-0.03507, -0.1763, -0.03487), (-0.06879, -0.1661, -0.03487), (-0.09986, -0.1495, -0.03487), (-0.1271, -0.1271, -0.03487), (-0.1495, -0.09986, -0.03487), (-0.1661, -0.06879, -0.03487), (-0.1763, -0.03507, -0.03487), (-0.1798, 1.758e-07, -0.03487), (-0.1763, 0.03507, -0.03487), (-0.1661, 0.06879, -0.03487), (-0.1495, 0.09987, -0.03487), (-0.1271, 0.1271, -0.03487), (-0.09986, 0.1495, -0.03487), (-0.06879, 0.1661, -0.03487), (-0.03507, 0.1763, -0.03487), (0.04349, 0.2186, 0.04487), (0.0, 0.2229, 0.04487), (0.08531, 0.206, 0.04487), (0.1238, 0.1854, 0.04487), (0.1576, 0.1576, 0.04487), (0.1854, 0.1238, 0.04487), (0.206, 0.08531, 0.04487), (0.2186, 0.04349, 0.04487), (0.2229, 1.683e-08, 0.04487), (0.2186, -0.04349, 0.04487), (0.206, -0.08531, 0.04487), (0.1854, -0.1238, 0.04487), (0.1576, -0.1576, 0.04487), (0.1238, -0.1854, 0.04487), (0.08531, -0.206, 0.04487), (0.04349, -0.2186, 0.04487), (-7.264e-08, -0.2229, 0.04487), (-0.04349, -0.2186, 0.04487), (-0.08531, -0.206, 0.04487), (-0.1238, -0.1854, 0.04487), (-0.1576, -0.1576, 0.04487), (-0.1854, -0.1238, 0.04487), (-0.206, -0.08531, 0.04487), (-0.2186, -0.04349, 0.04487), (-0.2229, 2.153e-07, 0.04487), (-0.2186, 0.04349, 0.04487), (-0.206, 0.08531, 0.04487), (-0.1854, 0.1238, 0.04487), (-0.1576, 0.1576, 0.04487), (-0.1238, 0.1854, 0.04487), (-0.08531, 0.206, 0.04487), (-0.04349, 0.2186, 0.04487), (0.03156, 0.1587, 0.03487), (-2.349e-08, 0.1618, 0.03487), (0.06191, 0.1495, 0.03487), (0.08987, 0.1345, 0.03487), (0.1144, 0.1144, 0.03487), (0.1345, 0.08987, 0.03487), (0.1495, 0.06191, 0.03487), (0.1587, 0.03156, 0.03487), (0.1618, 7.445e-09, 0.03487), (0.1587, -0.03156, 0.03487), (0.1495, -0.06191, 0.03487), (0.1345, -0.08987, 0.03487), (0.1144, -0.1144, 0.03487), (0.08987, -0.1345, 0.03487), (0.06191, -0.1495, 0.03487), (0.03156, -0.1587, 0.03487), (-5.401e-08, -0.1618, 0.03487), (-0.03156, -0.1587, 0.03487), (-0.06191, -0.1495, 0.03487), (-0.08987, -0.1345, 0.03487), (-0.1144, -0.1144, 0.03487), (-0.1345, -0.08987, 0.03487), (-0.1495, -0.06191, 0.03487), (-0.1587, -0.03156, 0.03487), (-0.1618, 1.594e-07, 0.03487), (-0.1587, 0.03156, 0.03487), (-0.1495, 0.06191, 0.03487), (-0.1345, 0.08987, 0.03487), (-0.1144, 0.1144, 0.03487), (-0.08987, 0.1345, 0.03487), (-0.06191, 0.1495, 0.03487), (-0.03156, 0.1587, 0.03487)], [], [(64, 129, 128, 65), (65, 128, 130, 66), (66, 130, 131, 67), (67, 131, 132, 68), (68, 132, 133, 69), (69, 133, 134, 70), (70, 134, 135, 71), (71, 135, 136, 72), (72, 136, 137, 73), (73, 137, 138, 74), (74, 138, 139, 75), (75, 139, 140, 76), (76, 140, 141, 77), (77, 141, 142, 78), (78, 142, 143, 79), (79, 143, 144, 80), (80, 144, 145, 81), (81, 145, 146, 82), (82, 146, 147, 83), (83, 147, 148, 84), (84, 148, 149, 85), (85, 149, 150, 86), (86, 150, 151, 87), (87, 151, 152, 88), (88, 152, 153, 89), (89, 153, 154, 90), (90, 154, 155, 91), (91, 155, 156, 92), (92, 156, 157, 93), (93, 157, 158, 94), (23, 21, 170, 171), (94, 158, 159, 95), (95, 159, 129, 64), (8, 10, 101, 100), (2, 0, 64, 65), (4, 2, 65, 66), (6, 4, 66, 67), (8, 6, 67, 68), (10, 8, 68, 69), (12, 10, 69, 70), (14, 12, 70, 71), (16, 14, 71, 72), (18, 16, 72, 73), (20, 18, 73, 74), (22, 20, 74, 75), (24, 22, 75, 76), (26, 24, 76, 77), (28, 26, 77, 78), (30, 28, 78, 79), (32, 30, 79, 80), (34, 32, 80, 81), (36, 34, 81, 82), (38, 36, 82, 83), (40, 38, 83, 84), (42, 40, 84, 85), (44, 42, 85, 86), (46, 44, 86, 87), (48, 46, 87, 88), (50, 48, 88, 89), (52, 50, 89, 90), (54, 52, 90, 91), (56, 54, 91, 92), (58, 56, 92, 93), (60, 58, 93, 94), (62, 60, 94, 95), (0, 62, 95, 64), (96, 97, 98, 99, 100, 101, 102, 103, 104, 105, 106, 107, 108, 109, 110, 111, 112, 113, 114, 115, 116, 117, 118, 119, 120, 121, 122, 123, 124, 125, 126, 127), (62, 0, 96, 127), (36, 38, 115, 114), (10, 12, 102, 101), (38, 40, 116, 115), (12, 14, 103, 102), (40, 42, 117, 116), (14, 16, 104, 103), (42, 44, 118, 117), (16, 18, 105, 104), (44, 46, 119, 118), (18, 20, 106, 105), (46, 48, 120, 119), (20, 22, 107, 106), (48, 50, 121, 120), (22, 24, 108, 107), (50, 52, 122, 121), (24, 26, 109, 108), (52, 54, 123, 122), (26, 28, 110, 109), (0, 2, 97, 96), (54, 56, 124, 123), (28, 30, 111, 110), (2, 4, 98, 97), (56, 58, 125, 124), (30, 32, 112, 111), (4, 6, 99, 98), (58, 60, 126, 125), (32, 34, 113, 112), (6, 8, 100, 99), (60, 62, 127, 126), (34, 36, 114, 113), (1, 3, 128, 129), (3, 5, 130, 128), (5, 7, 131, 130), (7, 9, 132, 131), (9, 11, 133, 132), (11, 13, 134, 133), (13, 15, 135, 134), (15, 17, 136, 135), (17, 19, 137, 136), (19, 21, 138, 137), (21, 23, 139, 138), (23, 25, 140, 139), (25, 27, 141, 140), (27, 29, 142, 141), (29, 31, 143, 142), (31, 33, 144, 143), (33, 35, 145, 144), (35, 37, 146, 145), (37, 39, 147, 146), (39, 41, 148, 147), (41, 43, 149, 148), (43, 45, 150, 149), (45, 47, 151, 150), (47, 49, 152, 151), (49, 51, 153, 152), (51, 53, 154, 153), (53, 55, 155, 154), (55, 57, 156, 155), (57, 59, 157, 156), (59, 61, 158, 157), (61, 63, 159, 158), (63, 1, 129, 159), (160, 161, 191, 190, 189, 188, 187, 186, 185, 184, 183, 182, 181, 180, 179, 178, 177, 176, 175, 174, 173, 172, 171, 170, 169, 168, 167, 166, 165, 164, 163, 162), (51, 49, 184, 185), (25, 23, 171, 172), (53, 51, 185, 186), (27, 25, 172, 173), (55, 53, 186, 187), (29, 27, 173, 174), (3, 1, 161, 160), (57, 55, 187, 188), (31, 29, 174, 175), (5, 3, 160, 162), (59, 57, 188, 189), (33, 31, 175, 176), (7, 5, 162, 163), (61, 59, 189, 190), (35, 33, 176, 177), (9, 7, 163, 164), (63, 61, 190, 191), (37, 35, 177, 178), (11, 9, 164, 165), (1, 63, 191, 161), (39, 37, 178, 179), (13, 11, 165, 166), (41, 39, 179, 180), (15, 13, 166, 167), (43, 41, 180, 181), (17, 15, 167, 168), (45, 43, 181, 182), (19, 17, 168, 169), (47, 45, 182, 183), (21, 19, 169, 170), (49, 47, 183, 184)])
me_cylinder_002.use_remesh_preserve_volume = False
me_cylinder_002.use_remesh_preserve_attributes = False
me_cylinder_002.use_mirror_vertex_groups = False
me_cylinder_002.update()

# ---- curves / text
cu_nurbscircle = bpy.data.curves.new('NurbsCircle', 'CURVE')
cu_nurbscircle.dimensions = '3D'
_sp = cu_nurbscircle.splines.new('NURBS'); _sp.points.add(7)
_sp.points.foreach_set('co', [0.0, -0.05726, 0.0, 1.0, -0.04999, -0.05726, 0.0, 0.3536, -0.04999, 0.0, 0.0, 1.0, -0.04999, 0.05726, 0.0, 0.3536, 0.0, 0.05726, 0.0, 1.0, 0.04999, 0.05726, 0.0, 0.3536, 0.04999, 0.0, 0.0, 1.0, 0.04999, -0.05726, 0.0, 0.3536])
_sp.points.foreach_set('radius', [0.05494, 0.05494, 0.05494, 0.05494, 0.05494, 0.05494, 0.05494, 0.05494])
_sp.order_v = 0
_sp.resolution_u = 2
_sp.use_cyclic_u = True
cu_nurbscircle.use_path = True
cu_nurbscircle.use_path_clamp = True
cu_nurbscircle.bevel_resolution = 0
cu_nurbscircle.resolution_u = 2
cu_nurbscircle.fill_mode = 'HALF'
cu_nurbspath_002 = bpy.data.curves.new('NurbsPath.002', 'CURVE')
cu_nurbspath_002.dimensions = '3D'
_sp = cu_nurbspath_002.splines.new('NURBS'); _sp.points.add(4)
_sp.points.foreach_set('co', [-1.032, 0.0, 0.0, 1.0, -0.516, 0.0, 0.0, 1.0, 0.0, 0.0, 0.0, 1.0, 0.516, 0.0, 0.0, 1.0, 0.6595, 3.075e-08, 1.692e-08, 1.0])
_sp.points.foreach_set('radius', [0.6386, 0.6386, 0.6386, 0.6386, 0.6386])
_sp.order_u = 5
_sp.order_v = 0
_sp.use_endpoint_u = True
cu_nurbspath_002.use_path = True
cu_nurbspath_002.use_path_clamp = True
cu_nurbspath_002.bevel_mode = 'OBJECT'
cu_nurbspath_002.bevel_resolution = 0
cu_nurbspath_002.fill_mode = 'HALF'
cu_nurbspath = bpy.data.curves.new('NurbsPath', 'CURVE')
cu_nurbspath.dimensions = '3D'
_sp = cu_nurbspath.splines.new('NURBS'); _sp.points.add(8)
_sp.points.foreach_set('co', [3.322, 4.812, 0.0152, 1.0, 1.952, 6.254, 0.0152, 1.0, 1.894, 6.28, 0.0152, 1.0, 0.2792, 4.665, 0.0152, 1.0, 0.2699, 4.543, 1.126e-07, 1.0, 0.3286, -1.788e-07, -2.955e-08, 1.0, 0.0, 0.0, 0.0, 1.0, 1.0, 0.0, 0.0, 1.0, 2.0, 0.0, 0.0, 1.0])
_sp.points.foreach_set('radius', [0.9595, 0.9595, 0.9595, 0.9595, 0.9595, 0.9595, 0.9595, 0.9595, 0.9595])
_sp.order_u = 5
_sp.order_v = 0
_sp.use_endpoint_u = True
cu_nurbspath.use_path = True
cu_nurbspath.use_path_clamp = True
cu_nurbspath.bevel_mode = 'OBJECT'
cu_nurbspath.bevel_resolution = 0
cu_nurbspath.fill_mode = 'HALF'
cu_nurbscircle_001 = bpy.data.curves.new('NurbsCircle.001', 'CURVE')
cu_nurbscircle_001.dimensions = '3D'
_sp = cu_nurbscircle_001.splines.new('NURBS'); _sp.points.add(7)
_sp.points.foreach_set('co', [0.0, -0.05726, 0.0, 1.0, 0.04999, -0.05726, 0.0, 0.3536, 0.04999, 0.0, 0.0, 1.0, 0.04999, 0.05726, 0.0, 0.3536, 0.0, 0.05726, 0.0, 1.0, -0.04999, 0.05726, 0.0, 0.3536, -0.04999, 0.0, 0.0, 1.0, -0.04999, -0.05726, 0.0, 0.3536])
_sp.points.foreach_set('radius', [0.05494, 0.05494, 0.05494, 0.05494, 0.05494, 0.05494, 0.05494, 0.05494])
_sp.order_v = 0
_sp.use_cyclic_u = True
cu_nurbscircle_001.use_path = True
cu_nurbscircle_001.use_path_clamp = True
cu_nurbscircle_001.bevel_resolution = 0
cu_nurbscircle_001.fill_mode = 'HALF'
cu_nurbspath_001 = bpy.data.curves.new('NurbsPath.001', 'CURVE')
cu_nurbspath_001.dimensions = '3D'
_sp = cu_nurbspath_001.splines.new('NURBS'); _sp.points.add(8)
_sp.points.foreach_set('co', [3.322, 4.812, -0.0152, 1.0, 1.952, 6.254, -0.0152, 1.0, 1.894, 6.28, -0.0152, 1.0, 0.2792, 4.665, -0.0152, 1.0, 0.2699, 4.543, -1.126e-07, 1.0, 0.3286, -1.788e-07, 2.955e-08, 1.0, 0.0, 0.0, 0.0, 1.0, 1.0, 0.0, 0.0, 1.0, 2.0, 0.0, 0.0, 1.0])
_sp.points.foreach_set('radius', [0.9595, 0.9595, 0.9595, 0.9595, 0.9595, 0.9595, 0.9595, 0.9595, 0.9595])
_sp.order_u = 5
_sp.order_v = 0
_sp.use_endpoint_u = True
cu_nurbspath_001.use_path = True
cu_nurbspath_001.use_path_clamp = True
cu_nurbspath_001.bevel_mode = 'OBJECT'
cu_nurbspath_001.bevel_resolution = 0
cu_nurbspath_001.fill_mode = 'HALF'
cu_nurbscircle_002 = bpy.data.curves.new('NurbsCircle.002', 'CURVE')
cu_nurbscircle_002.dimensions = '3D'
_sp = cu_nurbscircle_002.splines.new('NURBS'); _sp.points.add(7)
_sp.points.foreach_set('co', [0.0, -0.05726, 0.0, 1.0, -0.04999, -0.05726, 0.0, 0.3536, -0.04999, 0.0, 0.0, 1.0, -0.04999, 0.05726, 0.0, 0.3536, 0.0, 0.05726, 0.0, 1.0, 0.04999, 0.05726, 0.0, 0.3536, 0.04999, 0.0, 0.0, 1.0, 0.04999, -0.05726, 0.0, 0.3536])
_sp.points.foreach_set('radius', [0.05494, 0.05494, 0.05494, 0.05494, 0.05494, 0.05494, 0.05494, 0.05494])
_sp.order_v = 0
_sp.resolution_u = 2
_sp.use_cyclic_u = True
cu_nurbscircle_002.use_path = True
cu_nurbscircle_002.use_path_clamp = True
cu_nurbscircle_002.bevel_resolution = 0
cu_nurbscircle_002.resolution_u = 2
cu_nurbscircle_002.fill_mode = 'HALF'
cu_nurbspath_003 = bpy.data.curves.new('NurbsPath.003', 'CURVE')
cu_nurbspath_003.dimensions = '3D'
_sp = cu_nurbspath_003.splines.new('NURBS'); _sp.points.add(4)
_sp.points.foreach_set('co', [-1.032, 0.0, 0.0, 1.0, -0.516, 0.0, 0.0, 1.0, 0.0, 0.0, 0.0, 1.0, 0.516, 0.0, 0.0, 1.0, 0.6595, 3.075e-08, 1.692e-08, 1.0])
_sp.points.foreach_set('radius', [0.6386, 0.6386, 0.6386, 0.6386, 0.6386])
_sp.order_u = 5
_sp.order_v = 0
_sp.use_endpoint_u = True
cu_nurbspath_003.use_path = True
cu_nurbspath_003.use_path_clamp = True
cu_nurbspath_003.bevel_mode = 'OBJECT'
cu_nurbspath_003.bevel_resolution = 0
cu_nurbspath_003.fill_mode = 'HALF'

# ---- objects
ob_cylinder = bpy.data.objects.new('Cylinder', me_cylinder)
ob_cube_017 = bpy.data.objects.new('Cube.017', me_cube_008)
ob_nurbscircle = bpy.data.objects.new('NurbsCircle', cu_nurbscircle)
ob_nurbspath_002 = bpy.data.objects.new('NurbsPath.002', cu_nurbspath_002)
ob_nurbspath = bpy.data.objects.new('NurbsPath', cu_nurbspath)
ob_cube = bpy.data.objects.new('Cube', me_cube)
ob_cube_001 = bpy.data.objects.new('Cube.001', me_cube_001)
ob_cube_002 = bpy.data.objects.new('Cube.002', me_cube_002)
ob_cube_003 = bpy.data.objects.new('Cube.003', me_cube_003)
ob_cube_004 = bpy.data.objects.new('Cube.004', me_cube_004)
ob_cube_005 = bpy.data.objects.new('Cube.005', me_cube_005)
ob_cube_006 = bpy.data.objects.new('Cube.006', me_cube_006)
ob_cube_007 = bpy.data.objects.new('Cube.007', me_cube_007)
ob_cube_011 = bpy.data.objects.new('Cube.011', me_cube_011)
ob_cube_009 = bpy.data.objects.new('Cube.009', me_cube_016)
ob_cube_010 = bpy.data.objects.new('Cube.010', me_cube_017)
ob_cube_012 = bpy.data.objects.new('Cube.012', me_cube_018)
ob_cube_014 = bpy.data.objects.new('Cube.014', me_cube_020)
ob_cube_013 = bpy.data.objects.new('Cube.013', me_cube_021)
ob_cube_015 = bpy.data.objects.new('Cube.015', me_cube_022)
ob_cube_016 = bpy.data.objects.new('Cube.016', me_cube_024)
ob_cube_008 = bpy.data.objects.new('Cube.008', me_cube_023)
ob_nurbscircle_001 = bpy.data.objects.new('NurbsCircle.001', cu_nurbscircle_001)
ob_nurbspath_001 = bpy.data.objects.new('NurbsPath.001', cu_nurbspath_001)
ob_nurbscircle_002 = bpy.data.objects.new('NurbsCircle.002', cu_nurbscircle_002)
ob_nurbspath_003 = bpy.data.objects.new('NurbsPath.003', cu_nurbspath_003)
ob_cube_019 = bpy.data.objects.new('Cube.019', me_cube_012)
ob_cube_018 = bpy.data.objects.new('Cube.018', me_cube_013)
ob_cube_022 = bpy.data.objects.new('Cube.022', me_cube_019)
ob_cube_021 = bpy.data.objects.new('Cube.021', me_cube_015)
ob_cube_020 = bpy.data.objects.new('Cube.020', me_cube_014)
ob_cylinder_001 = bpy.data.objects.new('Cylinder.001', me_cylinder_001)
ob_cube_028 = bpy.data.objects.new('Cube.028', me_cube_030)
ob_cube_027 = bpy.data.objects.new('Cube.027', me_cube_029)
ob_cube_026 = bpy.data.objects.new('Cube.026', me_cube_028)
ob_cube_025 = bpy.data.objects.new('Cube.025', me_cube_027)
ob_cube_024 = bpy.data.objects.new('Cube.024', me_cube_026)
ob_cube_023 = bpy.data.objects.new('Cube.023', me_cube_025)
ob_cylinder_003 = bpy.data.objects.new('Cylinder.003', me_cylinder_003)
ob_cylinder_002 = bpy.data.objects.new('Cylinder.002', me_cylinder_002)

# ---- transforms, parenting, visibility, modifiers, constraints
ob_cylinder.location = (-1.68, -2.327, -0.3476)
ob_cylinder.rotation_euler = (-0.0, 1.571, 0.0)
ob_cylinder.lineart.crease_threshold = 0.0
ob_cube_017.location = (-1.677, -2.338, -0.2419)
ob_cube_017.lineart.crease_threshold = 0.0
ob_nurbscircle.location = (3.656, 1.681, 0.8736)
ob_nurbscircle.lineart.crease_threshold = 0.0
ob_nurbspath_002.location = (-1.67, -0.5593, 3.322)
ob_nurbspath_002.rotation_euler = (1.571, 0.7854, 1.571)
ob_nurbspath_002.lineart.crease_threshold = 0.0
ob_nurbspath.location = (1.804, -2.97, 2.782)
ob_nurbspath.rotation_euler = (-1.571, 2.356, -1.571)
ob_nurbspath.lineart.crease_threshold = 0.0
ob_cube.location = (0.06172, 2.878, 0.0)
ob_cube.rotation_euler = (0.0, -0.0, 1.571)
ob_cube.lock_rotations_4d = False
ob_cube.empty_display_type = 'ARROWS'
ob_cube.lineart.crease_threshold = 0.0
ob_cube_001.location = (-1.684, 0.0, 0.0)
ob_cube_001.lock_rotations_4d = False
ob_cube_001.empty_display_type = 'ARROWS'
ob_cube_001.lineart.crease_threshold = 0.0
ob_cube_002.location = (1.808, 0.0, 0.0)
ob_cube_002.lock_rotations_4d = False
ob_cube_002.empty_display_type = 'ARROWS'
ob_cube_002.lineart.crease_threshold = 0.0
ob_cube_003.location = (0.06172, -2.882, 0.0)
ob_cube_003.rotation_euler = (0.0, -0.0, 1.571)
ob_cube_003.lock_rotations_4d = False
ob_cube_003.empty_display_type = 'ARROWS'
ob_cube_003.lineart.crease_threshold = 0.0
ob_cube_004.location = (1.808, 0.7819, 1.936)
ob_cube_004.rotation_euler = (1.571, -0.0, 0.0)
ob_cube_004.lock_rotations_4d = False
ob_cube_004.empty_display_type = 'ARROWS'
ob_cube_004.lineart.crease_threshold = 0.0
ob_cube_005.location = (0.06172, 1.876, 0.0)
ob_cube_005.rotation_euler = (0.0, -0.0, 2.042)
ob_cube_005.lock_rotations_4d = False
ob_cube_005.empty_display_type = 'ARROWS'
ob_cube_005.lineart.crease_threshold = 0.0
ob_cube_006.location = (0.06172, 1.876, 0.0)
ob_cube_006.rotation_euler = (0.0, -0.0, 1.1)
ob_cube_006.lock_rotations_4d = False
ob_cube_006.empty_display_type = 'ARROWS'
ob_cube_006.lineart.crease_threshold = 0.0
ob_cube_007.location = (0.06172, 0.7819, 0.0)
ob_cube_007.rotation_euler = (0.0, -0.0, 1.571)
ob_cube_007.lock_rotations_4d = False
ob_cube_007.empty_display_type = 'ARROWS'
ob_cube_007.lineart.crease_threshold = 0.0
ob_cube_011.location = (1.692, -2.531, 0.1713)
ob_cube_011.rotation_euler = (0.0, -0.0, 3.142)
ob_cube_011.lock_rotations_4d = False
ob_cube_011.empty_display_type = 'ARROWS'
ob_cube_011.lineart.crease_threshold = 0.0
_m = ob_cube_011.modifiers.new('Array', 'ARRAY')
_m.count = 4
_m.constant_offset_displace = (0.0, 0.0, 0.0)
_m.relative_offset_displace = (0.0, -0.9, 5.0)
ob_cube_009.location = (1.692, 0.6793, 3.883)
ob_cube_009.rotation_euler = (0.0, -0.0, 3.142)
ob_cube_009.lock_rotations_4d = False
ob_cube_009.empty_display_type = 'ARROWS'
ob_cube_009.lineart.crease_threshold = 0.0
ob_cube_010.location = (1.692, 1.527, 3.883)
ob_cube_010.rotation_euler = (0.0, -0.0, 3.142)
ob_cube_010.lock_rotations_4d = False
ob_cube_010.empty_display_type = 'ARROWS'
ob_cube_010.lineart.crease_threshold = 0.0
ob_cube_012.location = (1.692, 2.383, 3.883)
ob_cube_012.rotation_euler = (0.0, -0.0, 3.142)
ob_cube_012.lock_rotations_4d = False
ob_cube_012.empty_display_type = 'ARROWS'
ob_cube_012.lineart.crease_threshold = 0.0
ob_cube_014.location = (1.802, -1.389, 1.498)
ob_cube_014.rotation_euler = (0.829, -0.0, 0.0)
ob_cube_014.lock_rotations_4d = False
ob_cube_014.empty_display_type = 'ARROWS'
ob_cube_014.lineart.crease_threshold = 0.0
ob_cube_013.location = (-1.661, -1.389, 1.498)
ob_cube_013.rotation_euler = (0.829, -0.0, 0.0)
ob_cube_013.lock_rotations_4d = False
ob_cube_013.empty_display_type = 'ARROWS'
ob_cube_013.lineart.crease_threshold = 0.0
ob_cube_015.location = (1.808, 1.857, 3.879)
ob_cube_015.lock_rotations_4d = False
ob_cube_015.empty_display_type = 'ARROWS'
ob_cube_015.lineart.crease_threshold = 0.0
ob_cube_016.location = (-1.675, 0.7819, 1.936)
ob_cube_016.rotation_euler = (1.571, -0.0, 0.0)
ob_cube_016.lock_rotations_4d = False
ob_cube_016.empty_display_type = 'ARROWS'
ob_cube_016.lineart.crease_threshold = 0.0
ob_cube_008.location = (-1.675, 1.857, 3.879)
ob_cube_008.lock_rotations_4d = False
ob_cube_008.empty_display_type = 'ARROWS'
ob_cube_008.lineart.crease_threshold = 0.0
ob_nurbscircle_001.location = (-3.523, 1.567, 0.8736)
ob_nurbscircle_001.lineart.crease_threshold = 0.0
ob_nurbspath_001.location = (-1.671, -2.97, 2.782)
ob_nurbspath_001.rotation_euler = (-1.571, 2.356, -1.571)
ob_nurbspath_001.lineart.crease_threshold = 0.0
ob_nurbscircle_002.location = (3.656, 1.561, 0.8736)
ob_nurbscircle_002.lineart.crease_threshold = 0.0
ob_nurbspath_003.location = (1.805, -0.5593, 3.322)
ob_nurbspath_003.rotation_euler = (1.571, 0.7854, 1.571)
ob_nurbspath_003.lineart.crease_threshold = 0.0
ob_cube_019.location = (-1.741, -2.338, -0.302)
ob_cube_019.lineart.crease_threshold = 0.0
ob_cube_018.location = (-1.613, -2.338, -0.302)
ob_cube_018.lineart.crease_threshold = 0.0
ob_cube_022.location = (1.826, -2.338, -0.2419)
ob_cube_022.lineart.crease_threshold = 0.0
ob_cube_021.location = (1.89, -2.338, -0.302)
ob_cube_021.lineart.crease_threshold = 0.0
ob_cube_020.location = (1.761, -2.338, -0.302)
ob_cube_020.lineart.crease_threshold = 0.0
ob_cylinder_001.location = (1.823, -2.327, -0.3476)
ob_cylinder_001.rotation_euler = (-0.0, 1.571, 0.0)
ob_cylinder_001.lineart.crease_threshold = 0.0
ob_cube_028.location = (-1.677, 2.854, -0.2419)
ob_cube_028.lineart.crease_threshold = 0.0
ob_cube_027.location = (-1.613, 2.854, -0.302)
ob_cube_027.lineart.crease_threshold = 0.0
ob_cube_026.location = (-1.741, 2.854, -0.302)
ob_cube_026.lineart.crease_threshold = 0.0
ob_cube_025.location = (1.761, 2.854, -0.302)
ob_cube_025.lineart.crease_threshold = 0.0
ob_cube_024.location = (1.89, 2.854, -0.302)
ob_cube_024.lineart.crease_threshold = 0.0
ob_cube_023.location = (1.826, 2.854, -0.2419)
ob_cube_023.lineart.crease_threshold = 0.0
ob_cylinder_003.location = (-1.68, 2.865, -0.3476)
ob_cylinder_003.rotation_euler = (-0.0, 1.571, 0.0)
ob_cylinder_003.lineart.crease_threshold = 0.0
ob_cylinder_002.location = (1.823, 2.865, -0.3476)
ob_cylinder_002.rotation_euler = (-0.0, 1.571, 0.0)
ob_cylinder_002.lineart.crease_threshold = 0.0
cu_nurbspath_002.bevel_object = ob_nurbscircle
cu_nurbspath.bevel_object = ob_nurbscircle
cu_nurbspath_001.bevel_object = ob_nurbscircle
cu_nurbspath_003.bevel_object = ob_nurbscircle_002

# ---- collection membership
col_collection_1.objects.link(ob_cylinder)
col_collection_1.objects.link(ob_cube_017)
col_collection_1.objects.link(ob_nurbscircle)
col_collection_1.objects.link(ob_nurbspath_002)
col_collection_1.objects.link(ob_nurbspath)
col_collection_1.objects.link(ob_cube)
col_collection_1.objects.link(ob_cube_001)
col_collection_1.objects.link(ob_cube_002)
col_collection_1.objects.link(ob_cube_003)
col_collection_1.objects.link(ob_cube_004)
col_collection_1.objects.link(ob_cube_005)
col_collection_1.objects.link(ob_cube_006)
col_collection_1.objects.link(ob_cube_007)
col_collection_1.objects.link(ob_cube_011)
col_collection_1.objects.link(ob_cube_009)
col_collection_1.objects.link(ob_cube_010)
col_collection_1.objects.link(ob_cube_012)
col_collection_1.objects.link(ob_cube_014)
col_collection_1.objects.link(ob_cube_013)
col_collection_1.objects.link(ob_cube_015)
col_collection_1.objects.link(ob_cube_016)
col_collection_1.objects.link(ob_cube_008)
col_collection_1.objects.link(ob_nurbscircle_001)
col_collection_1.objects.link(ob_nurbspath_001)
col_collection_1.objects.link(ob_nurbscircle_002)
col_collection_1.objects.link(ob_nurbspath_003)
col_collection_1.objects.link(ob_cube_019)
col_collection_1.objects.link(ob_cube_018)
col_collection_1.objects.link(ob_cube_022)
col_collection_1.objects.link(ob_cube_021)
col_collection_1.objects.link(ob_cube_020)
col_collection_1.objects.link(ob_cylinder_001)
col_collection_1.objects.link(ob_cube_028)
col_collection_1.objects.link(ob_cube_027)
col_collection_1.objects.link(ob_cube_026)
col_collection_1.objects.link(ob_cube_025)
col_collection_1.objects.link(ob_cube_024)
col_collection_1.objects.link(ob_cube_023)
col_collection_1.objects.link(ob_cylinder_003)
col_collection_1.objects.link(ob_cylinder_002)

# ---- scene / render settings (as saved in the file)
scene.frame_start = 1; scene.frame_end = 250; scene.frame_set(1)
scene.render.engine = 'BLENDER_EEVEE_NEXT'
scene.render.resolution_percentage = 50
scene.render.dither_intensity = 0.0
scene.cycles.use_denoising = False
scene.cycles.samples = 128
scene.cycles.sampling_pattern = 'TABULATED_SOBOL'
scene.cycles.use_adaptive_sampling = False
scene.cycles.use_light_tree = False
scene.cycles.blur_glossy = 0.0
scene.cycles.sample_clamp_indirect = 0.0
scene.view_settings.view_transform = 'Standard'
bpy.context.view_layer.update()

# ---- added for rendering (the .blend has no active camera and no usable light): camera, sun
cam_auto = bpy.data.cameras.new('AutoCamera')
cam_auto.lens = 50.0
cam_auto.sensor_width = 36.0
cam_auto.clip_end = 1000.0
ob_auto_camera = bpy.data.objects.new('AutoCamera', cam_auto)
scene.collection.objects.link(ob_auto_camera)
ob_auto_camera.location = (14.2573, -16.6043, 15.18)
ob_auto_camera.rotation_euler = (1.09748, -7.21219e-08, 0.694738)
scene.camera = ob_auto_camera
light_auto_sun = bpy.data.lights.new('AutoSun', 'SUN')
light_auto_sun.energy = 3.0
light_auto_sun.angle = 0.0523599
ob_auto_sun = bpy.data.objects.new('AutoSun', light_auto_sun)
scene.collection.objects.link(ob_auto_sun)
ob_auto_sun.rotation_euler = (0.872665, 0.174533, 0.523599)
bpy.context.view_layer.update()
